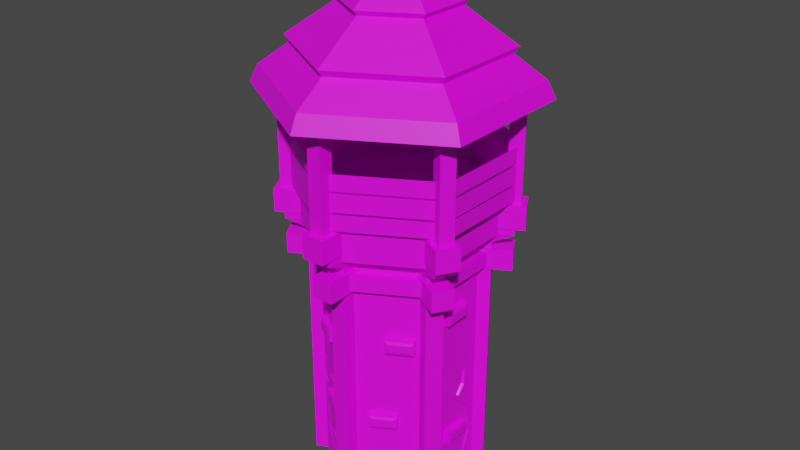 # Source: BasicArrowTower.blend  (saved by Blender 2.81.16; exported with 4.5.12 LTS)
import bpy
from mathutils import Matrix  # noqa: F401  (used for matrix-valued properties, if any)

bpy.ops.wm.read_factory_settings(use_empty=True)
scene = bpy.context.scene
scene.name = 'Scene'

# ---- collections
col_collection = bpy.data.collections.new('Collection'); scene.collection.children.link(col_collection)

# ---- images (referenced by path relative to the original .blend; pixels are not part of the script)
import os
ASSET_DIR = os.environ.get("B2B_ASSET_DIR", "")  # directory of the original .blend (textures are referenced by path, not embedded)
HERE = os.path.dirname(os.path.abspath(__file__))  # packed textures are extracted next to this script under _unpacked/

def load_image(name, relpath, width, height, colorspace="sRGB"):
    """Load a texture the original file referenced (path relative to the .blend, or extracted next to this script)."""
    p = next((c for c in (os.path.join(HERE, relpath), os.path.join(ASSET_DIR, relpath)) if relpath and os.path.exists(c)), "")
    if p:
        img = bpy.data.images.load(p, check_existing=True)
        img.name = name
    else:  # same state as the original file: an image datablock whose file is absent (Cycles renders it pink)
        img = bpy.data.images.new(name, width, height)
        img.source = "FILE"
        img.filepath = "//" + (relpath or name)
    img.colorspace_settings.name = colorspace
    return img
img_colorpalette_png = load_image('ColorPalette.png', 'ColorPalette.png', 1024, 1024, 'sRGB')

# ---- materials (node trees are filled in below, after node groups)
mat_material_001 = bpy.data.materials.new('Material.001')
mat_material_001.use_transparent_shadow = False

# ---- material node trees
mat_material_001.use_nodes = True; mat_material_001.node_tree.nodes.clear()
_N = mat_material_001.node_tree.nodes; _L = mat_material_001.node_tree.links
n0 = _N.new('ShaderNodeOutputMaterial'); n0.name = 'Material Output'; n0.location = (300, 300)
n1 = _N.new('ShaderNodeBsdfPrincipled'); n1.name = 'Principled BSDF'; n1.location = (10, 300)
n1.distribution = 'GGX'
n1.subsurface_method = 'BURLEY'
n1.inputs[3].default_value = 1.45
n1.inputs[27].default_value = (0.0, 0.0, 0.0, 1.0)
n1.inputs[28].default_value = 1.0
n2 = _N.new('ShaderNodeTexImage'); n2.name = 'Image Texture'; n2.location = (-365, 243)
n2.image = img_colorpalette_png
_L.new(n1.outputs[0], n0.inputs[0])
_L.new(n2.outputs[0], n1.inputs[0])
n0.is_active_output = True

# ---- world
world_world = bpy.data.worlds.new('World'); scene.world = world_world
world_world.use_nodes = True; world_world.node_tree.nodes.clear()
_N = world_world.node_tree.nodes; _L = world_world.node_tree.links
n0 = _N.new('ShaderNodeOutputWorld'); n0.name = 'World Output'; n0.location = (300, 300)
n1 = _N.new('ShaderNodeBackground'); n1.name = 'Background'; n1.location = (10, 300)
n1.inputs[0].default_value = (0.05088, 0.05088, 0.05088, 1.0)
_L.new(n1.outputs[0], n0.inputs[0])
n0.is_active_output = True
world_world.color = (0.05088, 0.05088, 0.05088)
world_world.use_sun_shadow = False
world_world.sun_shadow_jitter_overblur = 0.0

# ---- meshes
me_cube_002 = bpy.data.meshes.new('Cube.002')
me_cube_002.from_pydata([(-0.5525, 4.87, 0.0), (0.5525, 4.87, 0.0), (0.5525, 4.87, 1.046), (-0.5525, 4.87, 1.046), (3.941, 2.913, 0.0), (4.493, 1.956, 0.0), (4.493, 1.956, 1.046), (3.941, 2.913, 1.046), (4.493, -1.956, 0.0), (3.941, -2.913, 0.0), (3.941, -2.913, 1.046), (4.493, -1.956, 1.046), (0.5525, -4.87, 0.0), (-0.5525, -4.87, 0.0), (-0.5525, -4.87, 1.046), (0.5525, -4.87, 1.046), (-3.941, -2.913, 0.0), (-4.493, -1.956, 0.0), (-4.493, -1.956, 1.046), (-3.941, -2.913, 1.046), (-4.493, 1.956, 0.0), (-3.941, 2.913, 0.0), (-3.941, 2.913, 1.046), (-4.493, 1.956, 1.046), (5.278, -2.409, 1.046), (4.726, -3.366, 1.046), (4.726, -3.366, 0.0), (5.278, -2.409, 0.0), (0.5525, -5.626, 1.046), (-0.5525, -5.626, 1.046), (-0.5525, -5.626, 0.0), (0.5525, -5.626, 0.0), (4.627, 3.31, 1.046), (5.18, 2.353, 1.046), (5.18, 2.353, 0.0), (4.627, 3.31, 0.0), (0.5525, 5.579, 0.0), (-0.5525, 5.579, 0.0), (-0.5525, 5.579, 1.046), (0.5525, 5.579, 1.046), (-5.223, 2.378, 1.046), (-4.671, 3.335, 1.046), (-4.671, 3.335, 0.0), (-5.223, 2.378, 0.0), (-4.62, -3.306, 1.046), (-5.173, -2.349, 1.046), (-5.173, -2.349, 0.0), (-4.62, -3.306, 0.0), (-0.6866, 6.015, 1.085), (0.6802, 6.015, 1.085), (4.871, 3.595, 1.085), (5.555, 2.412, 1.085), (5.555, -2.428, 1.085), (4.871, -3.612, 1.085), (0.6802, -6.031, 1.085), (-0.6866, -6.031, 1.085), (-4.878, -3.612, 1.085), (-5.561, -2.428, 1.085), (-5.561, 2.412, 1.085), (-4.878, 3.595, 1.085), (6.526, -2.988, 1.085), (5.842, -4.172, 1.085), (0.6802, -6.966, 1.085), (-0.6866, -6.966, 1.085), (5.72, 4.085, 1.085), (6.404, 2.902, 1.085), (-0.6866, 6.893, 1.085), (0.6802, 6.893, 1.085), (-6.464, 2.933, 1.085), (-5.78, 4.116, 1.085), (-5.718, -4.097, 1.085), (-6.402, -2.913, 1.085), (-0.6866, 6.015, 1.223), (0.6802, 6.015, 1.223), (4.871, 3.595, 1.223), (5.555, 2.412, 1.223), (5.555, -2.428, 1.223), (4.871, -3.612, 1.223), (0.6802, -6.031, 1.223), (-0.6866, -6.031, 1.223), (-4.878, -3.612, 1.223), (-5.561, -2.428, 1.223), (-5.561, 2.412, 1.223), (-4.878, 3.595, 1.223), (6.526, -2.988, 1.201), (5.842, -4.172, 1.201), (0.6802, -6.966, 1.201), (-0.6866, -6.966, 1.201), (5.72, 4.085, 1.201), (6.404, 2.902, 1.201), (-0.6866, 6.893, 1.201), (0.6802, 6.893, 1.201), (-6.464, 2.933, 1.201), (-5.78, 4.116, 1.201), (-5.718, -4.097, 1.201), (-6.402, -2.913, 1.201), (-0.6909, 6.965, 0.9357), (-0.6909, 6.965, 1.022), (0.6909, 6.965, 0.9357), (0.6909, 6.965, 1.022), (-0.6909, -6.965, 0.9357), (-0.6909, -6.965, 1.022), (0.6908, -6.965, 0.9357), (0.6908, -6.965, 1.022), (5.686, 4.081, 0.9357), (5.686, 4.081, 1.022), (6.377, 2.884, 0.9357), (6.377, 2.884, 1.022), (-6.377, -2.884, 0.9357), (-6.377, -2.884, 1.022), (-5.686, -4.081, 0.9357), (-5.686, -4.081, 1.022), (6.377, -2.884, 0.9357), (6.377, -2.884, 1.022), (5.686, -4.081, 0.9357), (5.686, -4.081, 1.022), (-5.686, 4.081, 0.9357), (-5.686, 4.081, 1.022), (-6.377, 2.884, 0.9357), (-6.377, 2.884, 1.022), (-0.7576, 7.605, 1.112), (-0.7576, 7.605, 1.207), (0.7528, 7.605, 1.112), (0.7528, 7.605, 1.207), (-0.7576, -7.623, 1.112), (-0.7576, -7.623, 1.207), (0.7528, -7.623, 1.112), (0.7528, -7.623, 1.207), (6.214, 4.452, 1.112), (6.214, 4.452, 1.207), (6.969, 3.144, 1.112), (6.969, 3.144, 1.207), (-6.974, -3.162, 1.112), (-6.974, -3.162, 1.207), (-6.218, -4.47, 1.112), (-6.218, -4.47, 1.207), (6.969, -3.162, 1.112), (6.969, -3.162, 1.207), (6.214, -4.47, 1.112), (6.214, -4.47, 1.207), (-6.218, 4.452, 1.112), (-6.218, 4.452, 1.207), (-6.974, 3.144, 1.112), (-6.974, 3.144, 1.207), (-0.4677, -7.243, 1.183), (-0.4677, -7.243, 1.594), (-0.4677, -6.313, 1.183), (-0.4677, -6.313, 1.594), (0.4629, -7.243, 1.183), (0.4629, -7.243, 1.594), (0.4629, -6.313, 1.183), (0.4629, -6.313, 1.594), (-0.4677, 6.385, 1.183), (-0.4677, 6.385, 1.594), (-0.4677, 7.315, 1.183), (-0.4677, 7.315, 1.594), (0.4629, 6.385, 1.183), (0.4629, 6.385, 1.594), (0.4629, 7.315, 1.183), (0.4629, 7.315, 1.594), (-6.539, -3.201, 1.183), (-6.539, -3.201, 1.594), (-5.733, -2.736, 1.183), (-5.733, -2.736, 1.594), (-6.074, -4.007, 1.183), (-6.074, -4.007, 1.594), (-5.268, -3.541, 1.183), (-5.268, -3.541, 1.594), (5.263, 3.613, 1.183), (5.263, 3.613, 1.594), (6.069, 4.078, 1.183), (6.069, 4.078, 1.594), (5.728, 2.807, 1.183), (5.728, 2.807, 1.594), (6.534, 3.273, 1.183), (6.534, 3.273, 1.594), (-6.074, 4.078, 1.183), (-6.074, 4.078, 1.594), (-5.268, 3.613, 1.183), (-5.268, 3.613, 1.594), (-6.539, 3.273, 1.183), (-6.539, 3.273, 1.594), (-5.733, 2.807, 1.183), (-5.733, 2.807, 1.594), (5.728, -2.736, 1.183), (5.728, -2.736, 1.594), (6.534, -3.201, 1.183), (6.534, -3.201, 1.594), (5.263, -3.541, 1.183), (5.263, -3.541, 1.594), (6.069, -4.007, 1.183), (6.069, -4.007, 1.594), (5.928, -2.9, 1.21), (5.928, -2.9, 1.265), (6.137, -3.336, 1.219), (6.137, -3.336, 1.285), (-0.07749, -6.371, 1.21), (-0.07749, -6.371, 1.265), (0.1954, -6.771, 1.219), (0.1954, -6.771, 1.285), (5.928, -2.9, 1.269), (5.928, -2.9, 1.331), (6.137, -3.336, 1.291), (6.137, -3.336, 1.365), (-0.07749, -6.371, 1.269), (-0.07749, -6.371, 1.331), (0.1954, -6.771, 1.291), (0.1954, -6.771, 1.365), (5.928, -2.9, 1.333), (5.928, -2.9, 1.395), (6.137, -3.336, 1.372), (6.137, -3.336, 1.437), (-0.07749, -6.371, 1.333), (-0.07749, -6.371, 1.395), (0.1954, -6.771, 1.372), (0.1954, -6.771, 1.437), (-0.07062, 7.203, 1.219), (-0.07062, 7.203, 1.285), (0.2023, 6.804, 1.205), (0.2023, 6.804, 1.267), (-6.012, 3.769, 1.219), (-6.012, 3.769, 1.285), (-5.803, 3.333, 1.205), (-5.803, 3.333, 1.267), (-0.07062, 7.203, 1.291), (-0.07062, 7.203, 1.365), (0.2023, 6.804, 1.269), (0.2023, 6.804, 1.331), (-6.012, 3.769, 1.291), (-6.012, 3.769, 1.365), (-5.803, 3.333, 1.269), (-5.803, 3.333, 1.331), (-0.07062, 7.203, 1.372), (-0.07062, 7.203, 1.437), (0.2023, 6.804, 1.333), (0.2023, 6.804, 1.395), (-6.012, 3.769, 1.372), (-6.012, 3.769, 1.437), (-5.803, 3.333, 1.333), (-5.803, 3.333, 1.395), (0.2962, -6.421, 1.205), (0.2962, -6.421, 1.267), (0.02302, -6.821, 1.219), (0.02302, -6.821, 1.285), (-5.712, -2.956, 1.205), (-5.712, -2.956, 1.267), (-5.922, -3.392, 1.219), (-5.922, -3.392, 1.285), (0.2962, -6.421, 1.269), (0.2962, -6.421, 1.331), (0.02302, -6.821, 1.291), (0.02302, -6.821, 1.365), (-5.712, -2.956, 1.269), (-5.712, -2.956, 1.331), (-5.922, -3.392, 1.291), (-5.922, -3.392, 1.365), (0.2962, -6.421, 1.333), (0.2962, -6.421, 1.395), (0.02302, -6.821, 1.372), (0.02302, -6.821, 1.437), (-5.712, -2.956, 1.333), (-5.712, -2.956, 1.395), (-5.922, -3.392, 1.372), (-5.922, -3.392, 1.437), (6.047, 3.825, 1.219), (6.047, 3.825, 1.285), (5.837, 3.389, 1.205), (5.837, 3.389, 1.267), (0.1018, 7.253, 1.219), (0.1018, 7.253, 1.285), (-0.1714, 6.854, 1.205), (-0.1714, 6.854, 1.267), (6.047, 3.825, 1.291), (6.047, 3.825, 1.365), (5.837, 3.389, 1.269), (5.837, 3.389, 1.331), (0.1018, 7.253, 1.291), (0.1018, 7.253, 1.365), (-0.1714, 6.854, 1.269), (-0.1714, 6.854, 1.331), (6.047, 3.825, 1.372), (6.047, 3.825, 1.437), (5.837, 3.389, 1.333), (5.837, 3.389, 1.395), (0.1018, 7.253, 1.372), (0.1018, 7.253, 1.437), (-0.1714, 6.854, 1.333), (-0.1714, 6.854, 1.395), (-5.569, -3.305, 1.205), (-5.569, -3.305, 1.267), (-6.052, -3.268, 1.219), (-6.052, -3.268, 1.285), (-5.573, 3.631, 1.205), (-5.573, 3.631, 1.267), (-6.055, 3.594, 1.219), (-6.055, 3.594, 1.285), (-5.569, -3.305, 1.269), (-5.569, -3.305, 1.331), (-6.052, -3.268, 1.291), (-6.052, -3.268, 1.365), (-5.573, 3.631, 1.269), (-5.573, 3.631, 1.331), (-6.055, 3.594, 1.291), (-6.055, 3.594, 1.365), (-5.569, -3.305, 1.333), (-5.569, -3.305, 1.395), (-6.052, -3.268, 1.372), (-6.052, -3.268, 1.437), (-5.573, 3.631, 1.333), (-5.573, 3.631, 1.395), (-6.055, 3.594, 1.372), (-6.055, 3.594, 1.437), (6.18, -3.162, 1.219), (6.18, -3.162, 1.285), (5.697, -3.199, 1.205), (5.697, -3.199, 1.267), (6.176, 3.701, 1.219), (6.176, 3.701, 1.285), (5.694, 3.738, 1.205), (5.694, 3.738, 1.267), (6.18, -3.162, 1.291), (6.18, -3.162, 1.365), (5.697, -3.199, 1.269), (5.697, -3.199, 1.331), (6.176, 3.701, 1.291), (6.176, 3.701, 1.365), (5.694, 3.738, 1.269), (5.694, 3.738, 1.331), (6.18, -3.162, 1.372), (6.18, -3.162, 1.437), (5.697, -3.199, 1.333), (5.697, -3.199, 1.395), (6.176, 3.701, 1.372), (6.176, 3.701, 1.437), (5.694, 3.738, 1.333), (5.694, 3.738, 1.395), (-0.5146, -7.977, 1.666), (-0.5146, -6.953, 1.666), (0.5098, -6.953, 1.666), (0.5098, -7.977, 1.666), (-0.5146, 7.025, 1.666), (-0.5146, 8.049, 1.666), (0.5098, 8.049, 1.666), (0.5098, 7.025, 1.666), (-7.198, -3.527, 1.666), (-6.311, -3.015, 1.666), (-5.799, -3.902, 1.666), (-6.686, -4.414, 1.666), (5.794, 3.974, 1.666), (6.681, 4.486, 1.666), (7.193, 3.599, 1.666), (6.306, 3.087, 1.666), (-6.686, 4.486, 1.666), (-5.799, 3.974, 1.666), (-6.311, 3.087, 1.666), (-7.198, 3.599, 1.666), (6.306, -3.015, 1.666), (7.193, -3.527, 1.666), (6.681, -4.414, 1.666), (5.794, -3.902, 1.666), (-0.002429, 6.399, 1.774), (5.547, 3.195, 1.774), (5.547, -3.213, 1.774), (-0.002431, -6.417, 1.774), (-5.552, -3.213, 1.774), (-5.552, 3.195, 1.774), (-0.002429, 8.254, 1.614), (7.154, 4.123, 1.614), (7.154, -4.14, 1.614), (-0.00243, -8.272, 1.614), (-7.158, -4.14, 1.614), (-7.158, 4.123, 1.614), (-0.002429, 8.892, 1.614), (7.706, 4.441, 1.614), (7.706, -4.459, 1.614), (-0.00243, -8.91, 1.614), (-7.711, -4.459, 1.614), (-7.711, 4.441, 1.614), (-0.002429, 4.136, 1.675), (3.587, 2.063, 1.675), (3.587, -2.081, 1.675), (-0.002429, -4.153, 1.675), (-3.592, -2.081, 1.675), (-3.592, 2.063, 1.675), (-0.00243, -8.378, 1.684), (7.245, -4.193, 1.684), (-0.002429, 8.36, 1.684), (-7.25, 4.175, 1.684), (-7.25, -4.193, 1.684), (7.245, 4.175, 1.684), (-0.002429, -0.008927, 2.146), (2.421e-07, 5.798, 0.9469), (2.421e-07, 5.798, 1.009), (5.022, 2.899, 0.9469), (5.022, 2.899, 1.009), (5.022, -2.899, 0.9469), (5.022, -2.899, 1.009), (-2.347e-07, -5.798, 0.9469), (-2.347e-07, -5.798, 1.009), (-5.022, -2.899, 0.9469), (-5.022, -2.899, 1.009), (-5.022, 2.899, 0.9469), (-5.022, 2.899, 1.009), (-4.319, -0.3396, 0.7675), (-4.319, -0.3396, 0.827), (-4.319, 1.546, 0.7675), (-4.319, 1.546, 0.827), (-4.804, -0.2873, 0.7692), (-4.867, -0.09552, 0.7808), (-4.804, -0.2873, 0.8254), (-4.867, -0.09552, 0.8137), (-4.867, 1.302, 0.7808), (-4.804, 1.494, 0.7692), (-4.804, 1.494, 0.8254), (-4.867, 1.302, 0.8137), (-4.319, -1.421, 0.2285), (-4.319, -1.421, 0.288), (-4.319, 0.4648, 0.2285), (-4.319, 0.4648, 0.288), (-4.804, -1.368, 0.2302), (-4.867, -1.177, 0.2418), (-4.804, -1.368, 0.2864), (-4.867, -1.177, 0.2747), (-4.867, 0.2207, 0.2418), (-4.804, 0.4125, 0.2302), (-4.804, 0.4125, 0.2864), (-4.867, 0.2207, 0.2747), (-1.768, -3.991, 0.6217), (-1.768, -3.991, 0.6812), (-3.389, -3.028, 0.6217), (-3.389, -3.028, 0.6812), (-2.06, -4.381, 0.6234), (-2.258, -4.338, 0.635), (-2.06, -4.381, 0.6796), (-2.258, -4.338, 0.6679), (-3.459, -3.624, 0.635), (-3.591, -3.472, 0.6234), (-3.591, -3.472, 0.6796), (-3.459, -3.624, 0.6679), (-0.8381, -4.543, 0.3171), (-0.8381, -4.543, 0.3766), (-2.459, -3.58, 0.3171), (-2.459, -3.58, 0.3766), (-1.131, -4.933, 0.3188), (-1.328, -4.89, 0.3304), (-1.131, -4.933, 0.375), (-1.328, -4.89, 0.3633), (-2.529, -4.176, 0.3304), (-2.662, -4.024, 0.3188), (-2.662, -4.024, 0.375), (-2.529, -4.176, 0.3633), (3.695, -2.942, 0.6818), (3.695, -2.942, 0.7413), (2.056, -3.874, 0.6818), (2.056, -3.874, 0.7413), (3.889, -3.39, 0.6835), (3.754, -3.539, 0.6951), (3.889, -3.39, 0.7397), (3.754, -3.539, 0.728), (2.539, -4.23, 0.6951), (2.341, -4.27, 0.6835), (2.341, -4.27, 0.7397), (2.539, -4.23, 0.728), (2.772, -3.424, 0.3343), (2.772, -3.424, 0.3938), (1.153, -4.39, 0.3343), (1.153, -4.39, 0.3938), (2.976, -3.867, 0.3359), (2.844, -4.02, 0.3476), (2.976, -3.867, 0.3921), (2.844, -4.02, 0.3805), (1.644, -4.736, 0.3476), (1.447, -4.78, 0.3359), (1.447, -4.78, 0.3921), (1.644, -4.736, 0.3805), (4.405, 0.5422, 0.7736), (4.405, 0.5422, 0.8331), (4.41, -1.343, 0.7736), (4.41, -1.343, 0.8331), (4.89, 0.491, 0.7752), (4.954, 0.2994, 0.7869), (4.89, 0.491, 0.8314), (4.954, 0.2994, 0.8198), (4.958, -1.098, 0.7869), (4.895, -1.29, 0.7752), (4.895, -1.29, 0.8314), (4.958, -1.098, 0.8198), (4.382, 0.7614, 0.2159), (4.382, 0.7614, 0.2754), (4.387, -1.124, 0.2159), (4.387, -1.124, 0.2754), (4.868, 0.7103, 0.2175), (4.932, 0.5187, 0.2292), (4.868, 0.7103, 0.2737), (4.932, 0.5187, 0.2621), (4.935, -0.8786, 0.2292), (4.872, -1.071, 0.2175), (4.872, -1.071, 0.2737), (4.935, -0.8786, 0.2621), (1.051, 4.317, 0.7628), (1.051, 4.317, 0.8222), (2.678, 3.363, 0.7628), (2.678, 3.363, 0.8222), (1.342, 4.709, 0.7644), (1.539, 4.667, 0.776), (1.342, 4.709, 0.8206), (1.539, 4.667, 0.809), (2.745, 3.96, 0.776), (2.878, 3.808, 0.7644), (2.878, 3.808, 0.8206), (2.745, 3.96, 0.809), (1.562, 4.082, 0.3881), (1.562, 4.082, 0.4476), (3.209, 3.164, 0.3881), (3.209, 3.164, 0.4476), (1.844, 4.48, 0.3898), (2.042, 4.442, 0.4014), (1.844, 4.48, 0.446), (2.042, 4.442, 0.4343), (3.263, 3.762, 0.4014), (3.399, 3.613, 0.3898), (3.399, 3.613, 0.446), (3.263, 3.762, 0.4343), (-3.001, 3.342, 0.695), (-3.001, 3.342, 0.7545), (-1.37, 4.288, 0.695), (-1.37, 4.288, 0.7545), (-3.199, 3.788, 0.6967), (-3.065, 3.939, 0.7083), (-3.199, 3.788, 0.7528), (-3.065, 3.939, 0.7412), (-1.857, 4.64, 0.7083), (-1.659, 4.682, 0.6967), (-1.659, 4.682, 0.7528), (-1.857, 4.64, 0.7412), (-2.868, 3.384, 0.2955), (-2.868, 3.384, 0.355), (-1.237, 4.331, 0.2955), (-1.237, 4.331, 0.355), (-3.066, 3.83, 0.2971), (-2.932, 3.981, 0.3088), (-3.066, 3.83, 0.3533), (-2.932, 3.981, 0.3417), (-1.724, 4.683, 0.3088), (-1.526, 4.724, 0.2971), (-1.526, 4.724, 0.3533), (-1.724, 4.683, 0.3417), (4.493, -0.2135, 0.0), (4.493, -0.8194, 0.0), (4.493, 0.4742, 0.08864), (4.493, 1.319, 0.1914), (4.493, 0.9522, 0.3161), (4.493, -0.3947, 0.4023), (4.493, -1.431, 0.5249), (4.493, 0.08524, 0.4099), (4.493, 1.237, 0.3324), (4.493, 1.652, 0.1917), (4.493, 0.8357, 0.06254), (4.601, -0.5164, 0.0), (4.601, 0.6549, 0.07559), (4.601, 1.485, 0.1915), (4.601, 1.095, 0.3242), (4.601, -0.1547, 0.4061), (4.601, -1.431, 0.5249), (4.493, 0.2402, 0.0726), (4.493, -0.6675, 0.1388), (4.493, -1.401, 0.1956), (4.493, -0.9028, 0.121), (4.493, 0.2074, 0.4017), (4.493, 0.5785, 0.4493), (4.493, 0.7751, 0.5053), (4.493, 0.8072, 0.4424), (4.653, 0.1463, 0.4058), (4.653, 0.6929, 0.4459), (4.653, 0.7751, 0.5053), (4.61, 0.3572, 0.08062), (4.61, -0.7851, 0.1299), (4.61, -1.401, 0.1956), (2.68, 3.537, 0.6362), (2.157, 3.821, 0.6436), (3.042, 3.362, 0.541), (3.504, 3.136, 0.4299), (2.865, 3.515, 0.312), (1.48, 4.29, 0.2437), (0.269, 4.98, 0.1359), (1.874, 4.078, 0.2305), (3.068, 3.408, 0.2926), (3.791, 2.98, 0.4256), (3.422, 3.149, 0.5622), (2.47, 3.773, 0.64), (3.283, 3.349, 0.5517), (3.699, 3.152, 0.4279), (3.018, 3.556, 0.3024), (1.729, 4.278, 0.2372), (0.3204, 5.074, 0.136), (2.882, 3.445, 0.5595), (1.928, 3.981, 0.5055), (1.149, 4.419, 0.4587), (1.772, 4.062, 0.5259), (2.001, 4.007, 0.237), (2.197, 3.912, 0.1858), (2.412, 3.793, 0.0004448), (2.412, 3.793, 0.1899), (1.888, 4.206, 0.2469), (2.381, 3.992, 0.188), (2.197, 3.912, -0.00359), (3.019, 3.506, 0.5503), (1.906, 4.124, 0.5158), (1.205, 4.522, 0.4588), (2.381, 3.992, -0.001438), (-4.493, 0.3602, 0.0), (-4.493, 0.728, 0.0), (-4.493, 0.1886, 0.06137), (-4.493, 0.7646, 0.136), (-4.493, 1.337, 0.2976), (-4.493, -0.01426, 0.4004), (-4.493, -0.5829, 0.4954), (-4.493, -0.2377, 0.3846), (-4.493, 1.037, 0.2927), (-4.493, 0.5701, 0.1344), (-4.493, -0.06288, 0.06653), (-4.493, -0.6085, 0.09903), (-4.493, -0.5923, 0.1792), (-4.493, -0.8765, 0.09977), (-4.493, -0.2261, 0.05007), (-4.571, 0.5441, 0.0), (-4.571, -0.03345, 0.05932), (-4.571, 0.6673, 0.1352), (-4.571, 1.187, 0.2952), (-4.571, -0.126, 0.3925), (-4.571, -0.5829, 0.4954), (-4.571, -0.7425, 0.0994), (-4.571, -0.5923, 0.1792), (-3.941, -2.913, 0.4089), (-1.436, -4.36, 0.0), (-1.995, -4.037, 0.0), (-2.346, -3.834, 0.06497), (-2.957, -3.481, 0.1462), (-2.258, -3.885, 0.159), (-1.537, -4.301, 0.1375), (-2.168, -3.937, 0.1704), (-2.992, -3.461, 0.155), (-3.129, -3.382, 0.2412), (-3.21, -3.335, 0.3554), (-2.65, -3.659, 0.4202), (-1.259, -4.462, 0.4265), (-2.71, -3.624, 0.4346), (-3.347, -3.256, 0.3628), (-3.722, -2.995, 0.4105), (-3.595, -3.113, 0.4866), (-3.457, -3.193, 0.3516), (-3.451, -3.196, 0.2414), (-3.216, -3.332, 0.1516), (-3.779, -3.007, 0.1393), (-3.225, -3.327, 0.1384), (-2.583, -3.697, 0.04908), (-1.78, -4.243, -0.0006421), (-2.53, -3.81, 0.05638), (-3.162, -3.445, 0.1472), (-2.278, -3.956, 0.1641), (-1.602, -4.346, 0.1368), (-3.355, -3.334, 0.2407), (-3.403, -3.306, 0.3559), (-2.778, -3.657, 0.4266), (-1.324, -4.506, 0.4258), (-3.916, -2.981, 0.4089), (-3.685, -3.269, 0.4866), (-0.002429, 6.724, 1.801), (5.829, 3.358, 1.801), (5.829, -3.376, 1.801), (-0.002431, -6.742, 1.801), (-5.834, -3.376, 1.801), (-5.834, 3.358, 1.801), (-0.002429, 3.569, 1.939), (-0.002429, 3.873, 1.96), (3.359, 1.932, 1.96), (3.097, 1.78, 1.939), (3.359, -1.95, 1.96), (3.097, -1.798, 1.939), (-0.00243, -3.891, 1.96), (-0.00243, -3.587, 1.939), (-3.364, -1.95, 1.96), (-3.101, -1.798, 1.939), (-3.364, 1.932, 1.96), (-3.101, 1.78, 1.939)], [], [(21, 22, 3, 0), (9, 10, 15, 12), (13, 14, 19, 633, 649, 648, 647, 646, 645, 644, 643, 642, 641, 640, 639, 638, 637, 636, 634), (17, 18, 23, 20, 611, 612, 613, 614, 615, 616, 617, 618, 619, 620, 621, 622, 623, 624, 610), (5, 6, 11, 8, 548, 564, 567, 566, 565, 549, 550, 551, 552, 553, 554, 569, 570, 571, 568, 555, 556, 557, 547), (32, 7, 50, 64), (1, 2, 7, 4), (29, 28, 62, 63), (5, 4, 35, 34), (14, 29, 63, 55), (12, 15, 28, 31), (16, 633, 19, 44, 47), (21, 20, 43, 42), (0, 1, 4, 5, 547, 548, 8, 9, 12, 13, 634, 635, 16, 17, 610, 611, 20, 21), (25, 26, 27, 24), (8, 11, 24, 27), (10, 9, 26, 25), (9, 8, 27, 26), (29, 30, 31, 28), (14, 13, 30, 29), (13, 12, 31, 30), (25, 24, 60, 61), (33, 34, 35, 32), (6, 33, 65, 51), (4, 7, 32, 35), (6, 5, 34, 33), (37, 38, 39, 36), (1, 0, 37, 36), (2, 1, 36, 39), (0, 3, 38, 37), (41, 42, 43, 40), (44, 19, 56, 70), (20, 23, 40, 43), (22, 21, 42, 41), (45, 46, 47, 44), (18, 17, 46, 45), (17, 16, 47, 46), (38, 3, 48, 66), (64, 50, 74, 88), (71, 70, 94, 95), (61, 60, 84, 85), (51, 65, 89, 75), (68, 58, 82, 92), (54, 53, 77, 78), (65, 64, 88, 89), (22, 41, 69, 59), (33, 32, 64, 65), (7, 2, 49, 50), (40, 23, 58, 68), (41, 40, 68, 69), (3, 22, 59, 48), (18, 45, 71, 57), (45, 44, 70, 71), (11, 6, 51, 52), (39, 38, 66, 67), (10, 25, 61, 53), (23, 18, 57, 58), (28, 15, 54, 62), (24, 11, 52, 60), (19, 14, 55, 56), (2, 39, 67, 49), (15, 10, 53, 54), (75, 74, 73, 72, 83, 82, 81, 80, 79, 78, 77, 76), (72, 73, 91, 90), (76, 77, 85, 84), (78, 79, 87, 86), (74, 75, 89, 88), (82, 83, 93, 92), (80, 81, 95, 94), (53, 61, 85, 77), (70, 56, 80, 94), (50, 49, 73, 74), (67, 66, 90, 91), (60, 52, 76, 84), (57, 71, 95, 81), (48, 59, 83, 72), (49, 67, 91, 73), (63, 62, 86, 87), (52, 51, 75, 76), (66, 48, 72, 90), (62, 54, 78, 86), (58, 57, 81, 82), (69, 68, 92, 93), (55, 63, 87, 79), (56, 55, 79, 80), (59, 69, 93, 83), (96, 97, 99, 98), (98, 99, 103, 102), (102, 103, 101, 100), (100, 101, 97, 96), (98, 102, 100, 96), (103, 99, 97, 101), (104, 105, 107, 106), (106, 107, 111, 110), (110, 111, 109, 108), (108, 109, 105, 104), (106, 110, 108, 104), (111, 107, 105, 109), (112, 113, 115, 114), (114, 115, 119, 118), (118, 119, 117, 116), (116, 117, 113, 112), (114, 118, 116, 112), (119, 115, 113, 117), (120, 121, 123, 122), (122, 123, 127, 126), (126, 127, 125, 124), (124, 125, 121, 120), (122, 126, 124, 120), (127, 123, 121, 125), (128, 129, 131, 130), (130, 131, 135, 134), (134, 135, 133, 132), (132, 133, 129, 128), (130, 134, 132, 128), (135, 131, 129, 133), (136, 137, 139, 138), (138, 139, 143, 142), (142, 143, 141, 140), (140, 141, 137, 136), (138, 142, 140, 136), (143, 139, 137, 141), (144, 145, 147, 146), (146, 147, 151, 150), (150, 151, 149, 148), (148, 149, 145, 144), (146, 150, 148, 144), (165, 167, 346, 347), (152, 153, 155, 154), (154, 155, 159, 158), (158, 159, 157, 156), (156, 157, 153, 152), (154, 158, 156, 152), (159, 155, 341, 342), (160, 161, 163, 162), (162, 163, 167, 166), (166, 167, 165, 164), (164, 165, 161, 160), (162, 166, 164, 160), (147, 145, 336, 337), (168, 169, 171, 170), (170, 171, 175, 174), (174, 175, 173, 172), (172, 173, 169, 168), (170, 174, 172, 168), (189, 191, 358, 359), (176, 177, 179, 178), (178, 179, 183, 182), (182, 183, 181, 180), (180, 181, 177, 176), (178, 182, 180, 176), (183, 179, 353, 354), (184, 185, 187, 186), (186, 187, 191, 190), (190, 191, 189, 188), (188, 189, 185, 184), (186, 190, 188, 184), (171, 169, 348, 349), (192, 193, 195, 194), (194, 195, 199, 198), (198, 199, 197, 196), (196, 197, 193, 192), (194, 198, 196, 192), (199, 195, 193, 197), (200, 201, 203, 202), (202, 203, 207, 206), (206, 207, 205, 204), (204, 205, 201, 200), (202, 206, 204, 200), (207, 203, 201, 205), (208, 209, 211, 210), (210, 211, 215, 214), (214, 215, 213, 212), (212, 213, 209, 208), (210, 214, 212, 208), (215, 211, 209, 213), (216, 217, 219, 218), (218, 219, 223, 222), (222, 223, 221, 220), (220, 221, 217, 216), (218, 222, 220, 216), (223, 219, 217, 221), (224, 225, 227, 226), (226, 227, 231, 230), (230, 231, 229, 228), (228, 229, 225, 224), (226, 230, 228, 224), (231, 227, 225, 229), (232, 233, 235, 234), (234, 235, 239, 238), (238, 239, 237, 236), (236, 237, 233, 232), (234, 238, 236, 232), (239, 235, 233, 237), (240, 241, 243, 242), (242, 243, 247, 246), (246, 247, 245, 244), (244, 245, 241, 240), (242, 246, 244, 240), (247, 243, 241, 245), (248, 249, 251, 250), (250, 251, 255, 254), (254, 255, 253, 252), (252, 253, 249, 248), (250, 254, 252, 248), (255, 251, 249, 253), (256, 257, 259, 258), (258, 259, 263, 262), (262, 263, 261, 260), (260, 261, 257, 256), (258, 262, 260, 256), (263, 259, 257, 261), (264, 265, 267, 266), (266, 267, 271, 270), (270, 271, 269, 268), (268, 269, 265, 264), (266, 270, 268, 264), (271, 267, 265, 269), (272, 273, 275, 274), (274, 275, 279, 278), (278, 279, 277, 276), (276, 277, 273, 272), (274, 278, 276, 272), (279, 275, 273, 277), (280, 281, 283, 282), (282, 283, 287, 286), (286, 287, 285, 284), (284, 285, 281, 280), (282, 286, 284, 280), (287, 283, 281, 285), (288, 289, 291, 290), (290, 291, 295, 294), (294, 295, 293, 292), (292, 293, 289, 288), (290, 294, 292, 288), (295, 291, 289, 293), (296, 297, 299, 298), (298, 299, 303, 302), (302, 303, 301, 300), (300, 301, 297, 296), (298, 302, 300, 296), (303, 299, 297, 301), (304, 305, 307, 306), (306, 307, 311, 310), (310, 311, 309, 308), (308, 309, 305, 304), (306, 310, 308, 304), (311, 307, 305, 309), (312, 313, 315, 314), (314, 315, 319, 318), (318, 319, 317, 316), (316, 317, 313, 312), (314, 318, 316, 312), (319, 315, 313, 317), (320, 321, 323, 322), (322, 323, 327, 326), (326, 327, 325, 324), (324, 325, 321, 320), (322, 326, 324, 320), (327, 323, 321, 325), (328, 329, 331, 330), (330, 331, 335, 334), (334, 335, 333, 332), (332, 333, 329, 328), (330, 334, 332, 328), (335, 331, 329, 333), (338, 337, 336, 339), (342, 341, 340, 343), (346, 345, 344, 347), (350, 349, 348, 351), (354, 353, 352, 355), (358, 357, 356, 359), (169, 173, 351, 348), (187, 185, 356, 357), (145, 149, 339, 336), (163, 161, 344, 345), (175, 171, 349, 350), (181, 183, 354, 355), (185, 189, 359, 356), (151, 147, 337, 338), (157, 159, 342, 343), (161, 165, 347, 344), (179, 177, 352, 353), (191, 187, 357, 358), (155, 153, 340, 341), (167, 163, 345, 346), (173, 175, 350, 351), (177, 181, 355, 352), (149, 151, 338, 339), (153, 157, 343, 340), (364, 363, 670, 671), (385, 384, 375, 374), (367, 368, 380, 379), (387, 386, 372, 377), (384, 388, 376, 375), (389, 385, 374, 373), (386, 389, 373, 372), (388, 387, 377, 376), (367, 366, 372, 373), (368, 367, 373, 374), (369, 368, 374, 375), (370, 369, 375, 376), (371, 370, 376, 377), (366, 371, 377, 372), (378, 379, 380, 381, 382, 383), (370, 371, 383, 382), (368, 369, 381, 380), (366, 367, 379, 378), (371, 366, 378, 383), (369, 370, 382, 381), (364, 365, 387, 388), (360, 361, 389, 386), (361, 362, 385, 389), (363, 364, 388, 384), (365, 360, 386, 387), (362, 363, 384, 385), (675, 674, 390), (678, 680, 670, 669), (682, 684, 672, 671), (680, 682, 671, 670), (362, 361, 668, 669), (365, 364, 671, 672), (363, 362, 669, 670), (361, 360, 667, 668), (360, 365, 672, 667), (391, 392, 394, 393), (393, 394, 396, 395), (395, 396, 398, 397), (397, 398, 400, 399), (394, 392, 402, 400, 398, 396), (399, 400, 402, 401), (401, 402, 392, 391), (391, 393, 395, 397, 399, 401), (403, 404, 409, 407), (405, 406, 404, 403), (406, 413, 409, 404), (408, 410, 414, 411), (412, 413, 406, 405), (412, 407, 408, 411), (407, 409, 410, 408), (409, 413, 414, 410), (413, 412, 411, 414), (412, 405, 403, 407), (415, 416, 421, 419), (417, 418, 416, 415), (418, 425, 421, 416), (420, 422, 426, 423), (424, 425, 418, 417), (424, 419, 420, 423), (419, 421, 422, 420), (421, 425, 426, 422), (425, 424, 423, 426), (424, 417, 415, 419), (427, 428, 433, 431), (429, 430, 428, 427), (430, 437, 433, 428), (432, 434, 438, 435), (436, 437, 430, 429), (436, 431, 432, 435), (431, 433, 434, 432), (433, 437, 438, 434), (437, 436, 435, 438), (436, 429, 427, 431), (439, 440, 445, 443), (441, 442, 440, 439), (442, 449, 445, 440), (444, 446, 450, 447), (448, 449, 442, 441), (448, 443, 444, 447), (443, 445, 446, 444), (445, 449, 450, 446), (449, 448, 447, 450), (448, 441, 439, 443), (451, 452, 457, 455), (453, 454, 452, 451), (454, 461, 457, 452), (456, 458, 462, 459), (460, 461, 454, 453), (460, 455, 456, 459), (455, 457, 458, 456), (457, 461, 462, 458), (461, 460, 459, 462), (460, 453, 451, 455), (463, 464, 469, 467), (465, 466, 464, 463), (466, 473, 469, 464), (468, 470, 474, 471), (472, 473, 466, 465), (472, 467, 468, 471), (467, 469, 470, 468), (469, 473, 474, 470), (473, 472, 471, 474), (472, 465, 463, 467), (475, 476, 481, 479), (477, 478, 476, 475), (478, 485, 481, 476), (480, 482, 486, 483), (484, 485, 478, 477), (484, 479, 480, 483), (479, 481, 482, 480), (481, 485, 486, 482), (485, 484, 483, 486), (484, 477, 475, 479), (487, 488, 493, 491), (489, 490, 488, 487), (490, 497, 493, 488), (492, 494, 498, 495), (496, 497, 490, 489), (496, 491, 492, 495), (491, 493, 494, 492), (493, 497, 498, 494), (497, 496, 495, 498), (496, 489, 487, 491), (499, 500, 505, 503), (501, 502, 500, 499), (502, 509, 505, 500), (504, 506, 510, 507), (508, 509, 502, 501), (508, 503, 504, 507), (503, 505, 506, 504), (505, 509, 510, 506), (509, 508, 507, 510), (508, 501, 499, 503), (511, 512, 517, 515), (513, 514, 512, 511), (514, 521, 517, 512), (516, 518, 522, 519), (520, 521, 514, 513), (520, 515, 516, 519), (515, 517, 518, 516), (517, 521, 522, 518), (521, 520, 519, 522), (520, 513, 511, 515), (523, 524, 529, 527), (525, 526, 524, 523), (526, 533, 529, 524), (528, 530, 534, 531), (532, 533, 526, 525), (532, 527, 528, 531), (527, 529, 530, 528), (529, 533, 534, 530), (533, 532, 531, 534), (532, 525, 523, 527), (535, 536, 541, 539), (537, 538, 536, 535), (538, 545, 541, 536), (540, 542, 546, 543), (544, 545, 538, 537), (544, 539, 540, 543), (539, 541, 542, 540), (541, 545, 546, 542), (545, 544, 543, 546), (544, 537, 535, 539), (554, 553, 563, 562), (551, 550, 560, 561), (547, 557, 559, 558), (548, 547, 558), (555, 568, 554, 562, 561), (552, 551, 561, 562), (549, 564, 548, 558, 559), (556, 555, 561, 560), (553, 552, 562, 563), (550, 549, 559, 560), (557, 556, 560, 559), (564, 549, 575), (568, 571, 573, 572), (570, 569, 573, 574), (554, 568, 572), (571, 570, 574, 573), (569, 554, 572, 573), (566, 567, 576, 577), (549, 565, 576, 575), (567, 564, 575, 576), (565, 566, 577, 576), (585, 584, 594, 593), (582, 581, 591, 592), (578, 588, 590, 589), (586, 599, 585, 593, 592), (583, 582, 592, 593), (580, 595, 579, 589, 590), (587, 586, 592, 591), (584, 583, 593, 594), (581, 580, 590, 591), (588, 587, 591, 590), (599, 602, 604, 603), (604, 602, 601, 609), (600, 604, 609, 605), (600, 585, 603, 604), (597, 598, 607, 608), (580, 596, 607, 606), (598, 595, 606, 607), (596, 597, 608, 607), (622, 621, 631, 632), (615, 614, 628, 629), (623, 622, 632, 631), (616, 615, 629, 630), (624, 623, 631, 626), (617, 616, 630, 629), (610, 624, 626, 625), (618, 617, 629, 628), (611, 610, 625), (619, 618, 628, 627), (612, 611, 625, 626), (620, 619, 627, 626), (613, 612, 626, 627), (621, 620, 626, 631), (614, 613, 627, 628), (643, 644, 663, 662), (635, 655, 654, 653, 652, 651, 650, 633, 16), (636, 637, 658, 657), (650, 651, 661, 662), (644, 645, 664, 663), (637, 638, 659, 658), (651, 652, 658, 661), (645, 646, 663, 664), (638, 639, 660, 659), (652, 653, 658), (646, 647, 662, 663), (639, 640, 659, 660), (653, 654, 658), (647, 648, 665, 662), (640, 641, 658, 659), (654, 655, 657, 658), (648, 649, 666, 665), (641, 642, 661, 658), (655, 635, 656, 657), (635, 634, 656), (649, 633, 665, 666), (642, 643, 662, 661), (634, 636, 657, 656), (633, 650, 662, 665), (674, 683, 390), (677, 675, 390), (679, 677, 390), (681, 679, 390), (683, 681, 390), (673, 676, 668, 667), (676, 678, 669, 668), (674, 675, 676, 673), (675, 677, 678, 676), (677, 679, 680, 678), (679, 681, 682, 680), (681, 683, 684, 682), (683, 674, 673, 684), (684, 673, 667, 672)])
_uv = me_cube_002.uv_layers.new(name='UVMap')
_uv.uv.foreach_set('vector', [0.04426, 0.8716, 0.04426, 0.8716, 0.04426, 0.8716, 0.04426, 0.8716, 0.04426, 0.8716, 0.04426, 0.8716, 0.04426, 0.8716, 0.04426, 0.8716, 0.04426, 0.8716, 0.04426, 0.8716, 0.04426, 0.8716, 0.04426, 0.8716, 0.04426, 0.8716, 0.04426, 0.8716, 0.04426, 0.8716, 0.04426, 0.8716, 0.04426, 0.8716, 0.04426, 0.8716, 0.04426, 0.8716, 0.04426, 0.8716, 0.04426, 0.8716, 0.04426, 0.8716, 0.04426, 0.8716, 0.04426, 0.8716, 0.04426, 0.8716, 0.04426, 0.8716, 0.04426, 0.8716, 0.04426, 0.8716, 0.04426, 0.8716, 0.04426, 0.8716, 0.04426, 0.8716, 0.04426, 0.8716, 0.04426, 0.8716, 0.04426, 0.8716, 0.04426, 0.8716, 0.04426, 0.8716, 0.04426, 0.8716, 0.04426, 0.8716, 0.04426, 0.8716, 0.04426, 0.8716, 0.04426, 0.8716, 0.04426, 0.8716, 0.04426, 0.8716, 0.04426, 0.8716, 0.04426, 0.8716, 0.04426, 0.8716, 0.04426, 0.8716, 0.04426, 0.8716, 0.04426, 0.8716, 0.04426, 0.8716, 0.04426, 0.8716, 0.04426, 0.8716, 0.04426, 0.8716, 0.04426, 0.8716, 0.04426, 0.8716, 0.04426, 0.8716, 0.04426, 0.8716, 0.04426, 0.8716, 0.04426, 0.8716, 0.04426, 0.8716, 0.04426, 0.8716, 0.04426, 0.8716, 0.04426, 0.8716, 0.04426, 0.8716, 0.04426, 0.8716, 0.04426, 0.8716, 0.04426, 0.8716, 0.04426, 0.8716, 0.04426, 0.8716, 0.7469, 0.622, 0.7469, 0.622, 0.7469, 0.622, 0.7469, 0.622, 0.04426, 0.8716, 0.04426, 0.8716, 0.04426, 0.8716, 0.04426, 0.8716, 0.7469, 0.622, 0.7469, 0.622, 0.7469, 0.622, 0.7469, 0.622, 0.04426, 0.8716, 0.04426, 0.8716, 0.04426, 0.8716, 0.04426, 0.8716, 0.7469, 0.622, 0.7469, 0.622, 0.7469, 0.622, 0.7469, 0.622, 0.7469, 0.622, 0.7469, 0.622, 0.7469, 0.622, 0.7469, 0.622, 0.7469, 0.622, 0.7469, 0.622, 0.7469, 0.622, 0.7469, 0.622, 0.7469, 0.622, 0.04426, 0.8716, 0.04426, 0.8716, 0.04426, 0.8716, 0.04426, 0.8716, 0.04426, 0.8716, 0.04426, 0.8716, 0.04426, 0.8716, 0.04426, 0.8716, 0.04426, 0.8716, 0.04426, 0.8716, 0.04426, 0.8716, 0.04426, 0.8716, 0.04426, 0.8716, 0.04426, 0.8716, 0.04426, 0.8716, 0.04426, 0.8716, 0.04426, 0.8716, 0.04426, 0.8716, 0.04426, 0.8716, 0.04426, 0.8716, 0.04426, 0.8716, 0.04426, 0.8716, 0.7469, 0.622, 0.7469, 0.622, 0.7469, 0.622, 0.7469, 0.622, 0.7469, 0.622, 0.7469, 0.622, 0.7469, 0.622, 0.7469, 0.622, 0.7469, 0.622, 0.7469, 0.622, 0.7469, 0.622, 0.7469, 0.622, 0.04426, 0.8716, 0.04426, 0.8716, 0.04426, 0.8716, 0.04426, 0.8716, 0.7469, 0.622, 0.7469, 0.622, 0.7469, 0.622, 0.7469, 0.622, 0.7469, 0.622, 0.7469, 0.622, 0.7469, 0.622, 0.7469, 0.622, 0.04426, 0.8716, 0.04426, 0.8716, 0.04426, 0.8716, 0.04426, 0.8716, 0.7469, 0.622, 0.7469, 0.622, 0.7469, 0.622, 0.7469, 0.622, 0.7469, 0.622, 0.7469, 0.622, 0.7469, 0.622, 0.7469, 0.622, 0.7469, 0.622, 0.7469, 0.622, 0.7469, 0.622, 0.7469, 0.622, 0.7469, 0.622, 0.7469, 0.622, 0.7469, 0.622, 0.7469, 0.622, 0.7469, 0.622, 0.7469, 0.622, 0.7469, 0.622, 0.7469, 0.622, 0.7469, 0.622, 0.7469, 0.622, 0.7469, 0.622, 0.7469, 0.622, 0.04426, 0.8716, 0.04426, 0.8716, 0.04426, 0.8716, 0.04426, 0.8716, 0.7469, 0.622, 0.7469, 0.622, 0.7469, 0.622, 0.7469, 0.622, 0.7469, 0.622, 0.7469, 0.622, 0.7469, 0.622, 0.7469, 0.622, 0.7469, 0.622, 0.7469, 0.622, 0.7469, 0.622, 0.7469, 0.622, 0.7469, 0.622, 0.7469, 0.622, 0.7469, 0.622, 0.7469, 0.622, 0.7469, 0.622, 0.7469, 0.622, 0.7469, 0.622, 0.7469, 0.622, 0.7469, 0.622, 0.7469, 0.622, 0.7469, 0.622, 0.7469, 0.622, 0.7469, 0.622, 0.7469, 0.622, 0.7469, 0.622, 0.7469, 0.622, 0.7469, 0.622, 0.7469, 0.622, 0.7469, 0.622, 0.7469, 0.622, 0.04426, 0.8716, 0.04426, 0.8716, 0.04426, 0.8716, 0.04426, 0.8716, 0.7469, 0.622, 0.7469, 0.622, 0.7469, 0.622, 0.7469, 0.622, 0.7469, 0.622, 0.7469, 0.622, 0.7469, 0.622, 0.7469, 0.622, 0.7469, 0.622, 0.7469, 0.622, 0.7469, 0.622, 0.7469, 0.622, 0.7469, 0.622, 0.7469, 0.622, 0.7469, 0.622, 0.7469, 0.622, 0.7469, 0.622, 0.7469, 0.622, 0.7469, 0.622, 0.7469, 0.622, 0.7469, 0.622, 0.7469, 0.622, 0.7469, 0.622, 0.7469, 0.622, 0.7469, 0.622, 0.7469, 0.622, 0.7469, 0.622, 0.7469, 0.622, 0.7469, 0.622, 0.7469, 0.622, 0.7469, 0.622, 0.7469, 0.622, 0.7469, 0.622, 0.7469, 0.622, 0.7469, 0.622, 0.7469, 0.622, 0.7469, 0.622, 0.7469, 0.622, 0.7469, 0.622, 0.7469, 0.622, 0.04426, 0.8716, 0.04426, 0.8716, 0.04426, 0.8716, 0.04426, 0.8716, 0.7469, 0.622, 0.7469, 0.622, 0.7469, 0.622, 0.7469, 0.622, 0.7469, 0.622, 0.7469, 0.622, 0.7469, 0.622, 0.7469, 0.622, 0.04426, 0.8716, 0.04426, 0.8716, 0.04426, 0.8716, 0.04426, 0.8716, 0.7469, 0.622, 0.7469, 0.622, 0.7469, 0.622, 0.7469, 0.622, 0.7469, 0.622, 0.7469, 0.622, 0.7469, 0.622, 0.7469, 0.622, 0.04426, 0.8716, 0.04426, 0.8716, 0.04426, 0.8716, 0.04426, 0.8716, 0.7469, 0.622, 0.7469, 0.622, 0.7469, 0.622, 0.7469, 0.622, 0.7469, 0.622, 0.7469, 0.622, 0.7469, 0.622, 0.7469, 0.622, 0.04426, 0.8716, 0.04426, 0.8716, 0.04426, 0.8716, 0.04426, 0.8716, 0.7469, 0.622, 0.7469, 0.622, 0.7469, 0.622, 0.7469, 0.622, 0.7469, 0.622, 0.7469, 0.622, 0.7469, 0.622, 0.7469, 0.622, 0.04426, 0.8716, 0.04426, 0.8716, 0.04426, 0.8716, 0.04426, 0.8716, 0.7469, 0.622, 0.7469, 0.622, 0.7469, 0.622, 0.7469, 0.622, 0.04426, 0.8716, 0.04426, 0.8716, 0.04426, 0.8716, 0.04426, 0.8716, 0.04426, 0.8716, 0.04426, 0.8716, 0.04426, 0.8716, 0.04426, 0.8716, 0.04426, 0.8716, 0.04426, 0.8716, 0.04426, 0.8716, 0.04426, 0.8716, 0.04426, 0.8716, 0.04426, 0.8716, 0.04426, 0.8716, 0.04426, 0.8716, 0.7469, 0.622, 0.7469, 0.622, 0.7469, 0.622, 0.7469, 0.622, 0.7469, 0.622, 0.7469, 0.622, 0.7469, 0.622, 0.7469, 0.622, 0.7469, 0.622, 0.7469, 0.622, 0.7469, 0.622, 0.7469, 0.622, 0.7469, 0.622, 0.7469, 0.622, 0.7469, 0.622, 0.7469, 0.622, 0.7469, 0.622, 0.7469, 0.622, 0.7469, 0.622, 0.7469, 0.622, 0.7469, 0.622, 0.7469, 0.622, 0.7469, 0.622, 0.7469, 0.622, 0.7469, 0.622, 0.7469, 0.622, 0.7469, 0.622, 0.7469, 0.622, 0.7469, 0.622, 0.7469, 0.622, 0.7469, 0.622, 0.7469, 0.622, 0.7469, 0.622, 0.7469, 0.622, 0.7469, 0.622, 0.7469, 0.622, 0.7469, 0.622, 0.7469, 0.622, 0.7469, 0.622, 0.7469, 0.622, 0.7469, 0.622, 0.7469, 0.622, 0.7469, 0.622, 0.7469, 0.622, 0.7469, 0.622, 0.7469, 0.622, 0.7469, 0.622, 0.7469, 0.622, 0.7469, 0.622, 0.7469, 0.622, 0.7469, 0.622, 0.7469, 0.622, 0.7469, 0.622, 0.7469, 0.622, 0.7469, 0.622, 0.7469, 0.622, 0.7469, 0.622, 0.7469, 0.622, 0.7469, 0.622, 0.7469, 0.622, 0.7469, 0.622, 0.7469, 0.622, 0.7469, 0.622, 0.7469, 0.622, 0.7469, 0.622, 0.7469, 0.622, 0.7469, 0.622, 0.7469, 0.622, 0.7469, 0.622, 0.7469, 0.622, 0.7469, 0.622, 0.7469, 0.622, 0.7469, 0.622, 0.7469, 0.622, 0.7469, 0.622, 0.7469, 0.622, 0.7469, 0.622, 0.7469, 0.622, 0.7469, 0.622, 0.7469, 0.622, 0.7469, 0.622, 0.7469, 0.622, 0.7469, 0.622, 0.7469, 0.622, 0.7469, 0.622, 0.7469, 0.622, 0.7469, 0.622, 0.7469, 0.622, 0.7469, 0.622, 0.7469, 0.622, 0.7469, 0.622, 0.7469, 0.622, 0.7469, 0.622, 0.7469, 0.622, 0.7469, 0.622, 0.7469, 0.622, 0.7469, 0.622, 0.7469, 0.622, 0.7469, 0.622, 0.7469, 0.622, 0.7469, 0.622, 0.7469, 0.622, 0.7469, 0.622, 0.7469, 0.622, 0.7469, 0.622, 0.7469, 0.622, 0.7469, 0.622, 0.7469, 0.622, 0.7469, 0.622, 0.7469, 0.622, 0.7469, 0.622, 0.7469, 0.622, 0.7469, 0.622, 0.7469, 0.622, 0.7469, 0.622, 0.7469, 0.622, 0.7469, 0.622, 0.7469, 0.622, 0.7469, 0.622, 0.7469, 0.622, 0.7469, 0.622, 0.7469, 0.622, 0.7469, 0.622, 0.7469, 0.622, 0.7469, 0.622, 0.7469, 0.622, 0.7469, 0.622, 0.7469, 0.622, 0.7469, 0.622, 0.7469, 0.622, 0.7469, 0.622, 0.7469, 0.622, 0.7469, 0.622, 0.7469, 0.622, 0.7469, 0.622, 0.7469, 0.622, 0.7469, 0.622, 0.7469, 0.622, 0.7469, 0.622, 0.7469, 0.622, 0.7469, 0.622, 0.7469, 0.622, 0.7469, 0.622, 0.7469, 0.622, 0.7469, 0.622, 0.7469, 0.622, 0.7469, 0.622, 0.7469, 0.622, 0.7469, 0.622, 0.7469, 0.622, 0.7469, 0.622, 0.7469, 0.622, 0.7469, 0.622, 0.7469, 0.622, 0.7469, 0.622, 0.7469, 0.622, 0.7469, 0.622, 0.7469, 0.622, 0.7469, 0.622, 0.7469, 0.622, 0.7469, 0.622, 0.7469, 0.622, 0.7469, 0.622, 0.7469, 0.622, 0.7469, 0.622, 0.7469, 0.622, 0.7469, 0.622, 0.7469, 0.622, 0.7469, 0.622, 0.7469, 0.622, 0.7469, 0.622, 0.7469, 0.622, 0.7469, 0.622, 0.7469, 0.622, 0.7469, 0.622, 0.7469, 0.622, 0.7469, 0.622, 0.7469, 0.622, 0.7469, 0.622, 0.7469, 0.622, 0.7469, 0.622, 0.7469, 0.622, 0.7469, 0.622, 0.7469, 0.622, 0.7469, 0.622, 0.7469, 0.622, 0.7469, 0.622, 0.7469, 0.622, 0.7469, 0.622, 0.7469, 0.622, 0.7469, 0.622, 0.7469, 0.622, 0.7469, 0.622, 0.7469, 0.622, 0.7469, 0.622, 0.7469, 0.622, 0.7469, 0.622, 0.7469, 0.622, 0.7469, 0.622, 0.7469, 0.622, 0.7469, 0.622, 0.7469, 0.622, 0.7469, 0.622, 0.7469, 0.622, 0.7469, 0.622, 0.7469, 0.622, 0.7469, 0.622, 0.7469, 0.622, 0.7469, 0.622, 0.7469, 0.622, 0.7469, 0.622, 0.7469, 0.622, 0.7469, 0.622, 0.7469, 0.622, 0.7469, 0.622, 0.7469, 0.622, 0.7469, 0.622, 0.7469, 0.622, 0.7469, 0.622, 0.7469, 0.622, 0.7469, 0.622, 0.7469, 0.622, 0.7469, 0.622, 0.7469, 0.622, 0.7469, 0.622, 0.7469, 0.622, 0.7469, 0.622, 0.7469, 0.622, 0.7469, 0.622, 0.7469, 0.622, 0.7469, 0.622, 0.7469, 0.622, 0.7469, 0.622, 0.7469, 0.622, 0.7469, 0.622, 0.7469, 0.622, 0.7469, 0.622, 0.7469, 0.622, 0.7469, 0.622, 0.7469, 0.622, 0.7469, 0.622, 0.7469, 0.622, 0.7469, 0.622, 0.7469, 0.622, 0.7469, 0.622, 0.7469, 0.622, 0.7469, 0.622, 0.7469, 0.622, 0.7469, 0.622, 0.7469, 0.622, 0.7469, 0.622, 0.7469, 0.622, 0.7469, 0.622, 0.7469, 0.622, 0.7469, 0.622, 0.7469, 0.622, 0.7469, 0.622, 0.7469, 0.622, 0.7469, 0.622, 0.7469, 0.622, 0.7469, 0.622, 0.7469, 0.622, 0.7469, 0.622, 0.7469, 0.622, 0.7469, 0.622, 0.7469, 0.622, 0.7469, 0.622, 0.7469, 0.622, 0.7469, 0.622, 0.7469, 0.622, 0.7469, 0.622, 0.7469, 0.622, 0.7469, 0.622, 0.7469, 0.622, 0.7469, 0.622, 0.7469, 0.622, 0.7469, 0.622, 0.7469, 0.622, 0.7469, 0.622, 0.7469, 0.622, 0.7469, 0.622, 0.7469, 0.622, 0.7469, 0.622, 0.7469, 0.622, 0.7469, 0.622, 0.7469, 0.622, 0.7469, 0.622, 0.7469, 0.622, 0.7469, 0.622, 0.7469, 0.622, 0.7469, 0.622, 0.7469, 0.622, 0.7469, 0.622, 0.7469, 0.622, 0.7469, 0.622, 0.7469, 0.622, 0.7469, 0.622, 0.7469, 0.622, 0.7469, 0.622, 0.7469, 0.622, 0.7469, 0.622, 0.7469, 0.622, 0.7469, 0.622, 0.7469, 0.622, 0.7469, 0.622, 0.7469, 0.622, 0.7469, 0.622, 0.7469, 0.622, 0.7469, 0.622, 0.7469, 0.622, 0.7469, 0.622, 0.7469, 0.622, 0.7469, 0.622, 0.7469, 0.622, 0.7469, 0.622, 0.7469, 0.622, 0.7469, 0.622, 0.7469, 0.622, 0.7469, 0.622, 0.7469, 0.622, 0.7469, 0.622, 0.7469, 0.622, 0.7469, 0.622, 0.7469, 0.622, 0.7469, 0.622, 0.7469, 0.622, 0.7469, 0.622, 0.7469, 0.622, 0.7469, 0.622, 0.7469, 0.622, 0.7469, 0.622, 0.7469, 0.622, 0.7469, 0.622, 0.7469, 0.622, 0.7469, 0.622, 0.7469, 0.622, 0.7469, 0.622, 0.7469, 0.622, 0.7469, 0.622, 0.7469, 0.622, 0.7469, 0.622, 0.7469, 0.622, 0.7469, 0.622, 0.7469, 0.622, 0.7469, 0.622, 0.7469, 0.622, 0.7469, 0.622, 0.7469, 0.622, 0.7469, 0.622, 0.7469, 0.622, 0.7469, 0.622, 0.7469, 0.622, 0.7469, 0.622, 0.7469, 0.622, 0.7469, 0.622, 0.7469, 0.622, 0.7469, 0.622, 0.7469, 0.622, 0.7469, 0.622, 0.7469, 0.622, 0.7469, 0.622, 0.7469, 0.622, 0.7469, 0.622, 0.7469, 0.622, 0.7469, 0.622, 0.7469, 0.622, 0.7469, 0.622, 0.7469, 0.622, 0.7469, 0.622, 0.7469, 0.622, 0.7469, 0.622, 0.7469, 0.622, 0.7469, 0.622, 0.7469, 0.622, 0.7469, 0.622, 0.7469, 0.622, 0.7469, 0.622, 0.7469, 0.622, 0.7469, 0.622, 0.7469, 0.622, 0.8481, 0.6258, 0.8481, 0.6258, 0.8481, 0.6258, 0.8481, 0.6258, 0.8481, 0.6258, 0.8481, 0.6258, 0.8481, 0.6258, 0.8481, 0.6258, 0.8481, 0.6258, 0.8481, 0.6258, 0.8481, 0.6258, 0.8481, 0.6258, 0.8481, 0.6258, 0.8481, 0.6258, 0.8481, 0.6258, 0.8481, 0.6258, 0.8481, 0.6258, 0.8481, 0.6258, 0.8481, 0.6258, 0.8481, 0.6258, 0.8481, 0.6258, 0.8481, 0.6258, 0.8481, 0.6258, 0.8481, 0.6258, 0.8481, 0.6258, 0.8481, 0.6258, 0.8481, 0.6258, 0.8481, 0.6258, 0.8481, 0.6258, 0.8481, 0.6258, 0.8481, 0.6258, 0.8481, 0.6258, 0.8481, 0.6258, 0.8481, 0.6258, 0.8481, 0.6258, 0.8481, 0.6258, 0.8481, 0.6258, 0.8481, 0.6258, 0.8481, 0.6258, 0.8481, 0.6258, 0.8481, 0.6258, 0.8481, 0.6258, 0.8481, 0.6258, 0.8481, 0.6258, 0.8481, 0.6258, 0.8481, 0.6258, 0.8481, 0.6258, 0.8481, 0.6258, 0.8481, 0.6258, 0.8481, 0.6258, 0.8481, 0.6258, 0.8481, 0.6258, 0.8481, 0.6258, 0.8481, 0.6258, 0.8481, 0.6258, 0.8481, 0.6258, 0.8481, 0.6258, 0.8481, 0.6258, 0.8481, 0.6258, 0.8481, 0.6258, 0.8481, 0.6258, 0.8481, 0.6258, 0.8481, 0.6258, 0.8481, 0.6258, 0.8481, 0.6258, 0.8481, 0.6258, 0.8481, 0.6258, 0.8481, 0.6258, 0.8481, 0.6258, 0.8481, 0.6258, 0.8481, 0.6258, 0.8481, 0.6258, 0.8481, 0.6258, 0.8481, 0.6258, 0.8481, 0.6258, 0.8481, 0.6258, 0.8481, 0.6258, 0.8481, 0.6258, 0.8481, 0.6258, 0.8481, 0.6258, 0.8481, 0.6258, 0.8481, 0.6258, 0.8481, 0.6258, 0.8481, 0.6258, 0.8481, 0.6258, 0.8481, 0.6258, 0.8481, 0.6258, 0.8481, 0.6258, 0.8481, 0.6258, 0.8481, 0.6258, 0.8481, 0.6258, 0.8481, 0.6258, 0.8481, 0.6258, 0.8481, 0.6258, 0.8481, 0.6258, 0.8481, 0.6258, 0.8481, 0.6258, 0.8481, 0.6258, 0.8481, 0.6258, 0.8481, 0.6258, 0.8481, 0.6258, 0.8481, 0.6258, 0.8481, 0.6258, 0.8481, 0.6258, 0.8481, 0.6258, 0.8481, 0.6258, 0.8481, 0.6258, 0.8481, 0.6258, 0.8481, 0.6258, 0.8481, 0.6258, 0.8481, 0.6258, 0.8481, 0.6258, 0.8481, 0.6258, 0.8481, 0.6258, 0.8481, 0.6258, 0.8481, 0.6258, 0.8481, 0.6258, 0.8481, 0.6258, 0.8481, 0.6258, 0.8481, 0.6258, 0.8481, 0.6258, 0.8481, 0.6258, 0.8481, 0.6258, 0.8481, 0.6258, 0.8481, 0.6258, 0.8481, 0.6258, 0.8481, 0.6258, 0.8481, 0.6258, 0.8481, 0.6258, 0.8481, 0.6258, 0.8481, 0.6258, 0.8481, 0.6258, 0.8481, 0.6258, 0.8481, 0.6258, 0.8481, 0.6258, 0.8481, 0.6258, 0.8481, 0.6258, 0.8481, 0.6258, 0.8481, 0.6258, 0.8481, 0.6258, 0.8481, 0.6258, 0.8481, 0.6258, 0.8481, 0.6258, 0.8481, 0.6258, 0.8481, 0.6258, 0.8481, 0.6258, 0.8481, 0.6258, 0.8481, 0.6258, 0.8481, 0.6258, 0.8481, 0.6258, 0.8481, 0.6258, 0.8481, 0.6258, 0.8481, 0.6258, 0.8481, 0.6258, 0.8481, 0.6258, 0.8481, 0.6258, 0.8481, 0.6258, 0.8481, 0.6258, 0.8481, 0.6258, 0.8481, 0.6258, 0.8481, 0.6258, 0.8481, 0.6258, 0.8481, 0.6258, 0.8481, 0.6258, 0.8481, 0.6258, 0.8481, 0.6258, 0.8481, 0.6258, 0.8481, 0.6258, 0.8481, 0.6258, 0.8481, 0.6258, 0.8481, 0.6258, 0.8481, 0.6258, 0.8481, 0.6258, 0.8481, 0.6258, 0.8481, 0.6258, 0.8481, 0.6258, 0.8481, 0.6258, 0.8481, 0.6258, 0.8481, 0.6258, 0.8481, 0.6258, 0.8481, 0.6258, 0.8481, 0.6258, 0.8481, 0.6258, 0.8481, 0.6258, 0.8481, 0.6258, 0.8481, 0.6258, 0.8481, 0.6258, 0.8481, 0.6258, 0.8481, 0.6258, 0.8481, 0.6258, 0.8481, 0.6258, 0.8481, 0.6258, 0.8481, 0.6258, 0.8481, 0.6258, 0.8481, 0.6258, 0.8481, 0.6258, 0.8481, 0.6258, 0.8481, 0.6258, 0.8481, 0.6258, 0.8481, 0.6258, 0.8481, 0.6258, 0.8481, 0.6258, 0.8481, 0.6258, 0.8481, 0.6258, 0.8481, 0.6258, 0.8481, 0.6258, 0.8481, 0.6258, 0.8481, 0.6258, 0.8481, 0.6258, 0.8481, 0.6258, 0.8481, 0.6258, 0.8481, 0.6258, 0.8481, 0.6258, 0.8481, 0.6258, 0.8481, 0.6258, 0.8481, 0.6258, 0.8481, 0.6258, 0.8481, 0.6258, 0.8481, 0.6258, 0.8481, 0.6258, 0.8481, 0.6258, 0.8481, 0.6258, 0.8481, 0.6258, 0.8481, 0.6258, 0.8481, 0.6258, 0.8481, 0.6258, 0.8481, 0.6258, 0.8481, 0.6258, 0.8481, 0.6258, 0.8481, 0.6258, 0.8481, 0.6258, 0.8481, 0.6258, 0.8481, 0.6258, 0.8481, 0.6258, 0.8481, 0.6258, 0.8481, 0.6258, 0.8481, 0.6258, 0.8481, 0.6258, 0.8481, 0.6258, 0.8481, 0.6258, 0.8481, 0.6258, 0.8481, 0.6258, 0.8481, 0.6258, 0.8481, 0.6258, 0.8481, 0.6258, 0.8481, 0.6258, 0.8481, 0.6258, 0.8481, 0.6258, 0.8481, 0.6258, 0.8481, 0.6258, 0.8481, 0.6258, 0.8481, 0.6258, 0.8481, 0.6258, 0.8481, 0.6258, 0.8481, 0.6258, 0.8481, 0.6258, 0.8481, 0.6258, 0.8481, 0.6258, 0.8481, 0.6258, 0.8481, 0.6258, 0.8481, 0.6258, 0.8481, 0.6258, 0.8481, 0.6258, 0.8481, 0.6258, 0.8481, 0.6258, 0.8481, 0.6258, 0.8481, 0.6258, 0.8481, 0.6258, 0.8481, 0.6258, 0.8481, 0.6258, 0.8481, 0.6258, 0.8481, 0.6258, 0.8481, 0.6258, 0.8481, 0.6258, 0.8481, 0.6258, 0.8481, 0.6258, 0.8481, 0.6258, 0.8481, 0.6258, 0.8481, 0.6258, 0.8481, 0.6258, 0.8481, 0.6258, 0.8481, 0.6258, 0.8481, 0.6258, 0.8481, 0.6258, 0.8481, 0.6258, 0.8481, 0.6258, 0.8481, 0.6258, 0.8481, 0.6258, 0.8481, 0.6258, 0.8481, 0.6258, 0.8481, 0.6258, 0.8481, 0.6258, 0.8481, 0.6258, 0.8481, 0.6258, 0.8481, 0.6258, 0.8481, 0.6258, 0.8481, 0.6258, 0.8481, 0.6258, 0.8481, 0.6258, 0.8481, 0.6258, 0.8481, 0.6258, 0.8481, 0.6258, 0.8481, 0.6258, 0.8481, 0.6258, 0.8481, 0.6258, 0.8481, 0.6258, 0.8481, 0.6258, 0.8481, 0.6258, 0.8481, 0.6258, 0.8481, 0.6258, 0.8481, 0.6258, 0.8481, 0.6258, 0.8481, 0.6258, 0.8481, 0.6258, 0.8481, 0.6258, 0.8481, 0.6258, 0.8481, 0.6258, 0.8481, 0.6258, 0.8481, 0.6258, 0.8481, 0.6258, 0.8481, 0.6258, 0.8481, 0.6258, 0.8481, 0.6258, 0.8481, 0.6258, 0.8481, 0.6258, 0.8481, 0.6258, 0.8481, 0.6258, 0.8481, 0.6258, 0.8481, 0.6258, 0.8481, 0.6258, 0.8481, 0.6258, 0.8481, 0.6258, 0.8481, 0.6258, 0.8481, 0.6258, 0.8481, 0.6258, 0.8481, 0.6258, 0.8481, 0.6258, 0.8481, 0.6258, 0.8481, 0.6258, 0.8481, 0.6258, 0.8481, 0.6258, 0.8481, 0.6258, 0.8481, 0.6258, 0.8481, 0.6258, 0.8481, 0.6258, 0.8481, 0.6258, 0.8481, 0.6258, 0.8481, 0.6258, 0.8481, 0.6258, 0.8481, 0.6258, 0.8481, 0.6258, 0.8481, 0.6258, 0.8481, 0.6258, 0.8481, 0.6258, 0.8481, 0.6258, 0.8481, 0.6258, 0.8481, 0.6258, 0.8481, 0.6258, 0.8481, 0.6258, 0.8481, 0.6258, 0.8481, 0.6258, 0.8481, 0.6258, 0.8481, 0.6258, 0.8481, 0.6258, 0.8481, 0.6258, 0.8481, 0.6258, 0.8481, 0.6258, 0.8481, 0.6258, 0.8481, 0.6258, 0.8481, 0.6258, 0.8481, 0.6258, 0.8481, 0.6258, 0.8481, 0.6258, 0.8481, 0.6258, 0.8481, 0.6258, 0.8481, 0.6258, 0.8481, 0.6258, 0.8481, 0.6258, 0.8481, 0.6258, 0.8481, 0.6258, 0.8481, 0.6258, 0.8481, 0.6258, 0.8481, 0.6258, 0.8481, 0.6258, 0.8481, 0.6258, 0.8481, 0.6258, 0.8481, 0.6258, 0.8481, 0.6258, 0.8481, 0.6258, 0.8481, 0.6258, 0.8481, 0.6258, 0.8481, 0.6258, 0.8481, 0.6258, 0.8481, 0.6258, 0.8481, 0.6258, 0.8481, 0.6258, 0.8481, 0.6258, 0.8481, 0.6258, 0.8481, 0.6258, 0.8481, 0.6258, 0.8481, 0.6258, 0.8481, 0.6258, 0.8481, 0.6258, 0.8481, 0.6258, 0.8481, 0.6258, 0.8481, 0.6258, 0.8481, 0.6258, 0.8481, 0.6258, 0.8481, 0.6258, 0.8481, 0.6258, 0.8481, 0.6258, 0.8481, 0.6258, 0.8481, 0.6258, 0.8481, 0.6258, 0.8481, 0.6258, 0.8481, 0.6258, 0.8481, 0.6258, 0.8481, 0.6258, 0.8481, 0.6258, 0.8481, 0.6258, 0.8481, 0.6258, 0.8481, 0.6258, 0.8481, 0.6258, 0.8481, 0.6258, 0.8481, 0.6258, 0.8481, 0.6258, 0.8481, 0.6258, 0.8481, 0.6258, 0.8481, 0.6258, 0.8481, 0.6258, 0.8481, 0.6258, 0.8481, 0.6258, 0.7469, 0.622, 0.7469, 0.622, 0.7469, 0.622, 0.7469, 0.622, 0.7469, 0.622, 0.7469, 0.622, 0.7469, 0.622, 0.7469, 0.622, 0.7469, 0.622, 0.7469, 0.622, 0.7469, 0.622, 0.7469, 0.622, 0.7469, 0.622, 0.7469, 0.622, 0.7469, 0.622, 0.7469, 0.622, 0.7469, 0.622, 0.7469, 0.622, 0.7469, 0.622, 0.7469, 0.622, 0.7469, 0.622, 0.7469, 0.622, 0.7469, 0.622, 0.7469, 0.622, 0.7469, 0.622, 0.7469, 0.622, 0.7469, 0.622, 0.7469, 0.622, 0.7469, 0.622, 0.7469, 0.622, 0.7469, 0.622, 0.7469, 0.622, 0.7469, 0.622, 0.7469, 0.622, 0.7469, 0.622, 0.7469, 0.622, 0.7469, 0.622, 0.7469, 0.622, 0.7469, 0.622, 0.7469, 0.622, 0.7469, 0.622, 0.7469, 0.622, 0.7469, 0.622, 0.7469, 0.622, 0.7469, 0.622, 0.7469, 0.622, 0.7469, 0.622, 0.7469, 0.622, 0.7469, 0.622, 0.7469, 0.622, 0.7469, 0.622, 0.7469, 0.622, 0.7469, 0.622, 0.7469, 0.622, 0.7469, 0.622, 0.7469, 0.622, 0.7469, 0.622, 0.7469, 0.622, 0.7469, 0.622, 0.7469, 0.622, 0.7469, 0.622, 0.7469, 0.622, 0.7469, 0.622, 0.7469, 0.622, 0.7469, 0.622, 0.7469, 0.622, 0.7469, 0.622, 0.7469, 0.622, 0.7469, 0.622, 0.7469, 0.622, 0.7469, 0.622, 0.7469, 0.622, 0.7469, 0.622, 0.7469, 0.622, 0.7469, 0.622, 0.7469, 0.622, 0.7469, 0.622, 0.7469, 0.622, 0.7469, 0.622, 0.7469, 0.622, 0.7469, 0.622, 0.7469, 0.622, 0.7469, 0.622, 0.7469, 0.622, 0.7469, 0.622, 0.7469, 0.622, 0.7469, 0.622, 0.7469, 0.622, 0.7469, 0.622, 0.7469, 0.622, 0.7469, 0.622, 0.7469, 0.622, 0.7469, 0.622, 0.7469, 0.622, 0.7469, 0.622, 0.7469, 0.622, 0.9626, 0.9585, 0.9626, 0.9585, 0.9626, 0.9585, 0.9626, 0.9585, 0.75, 0.3704, 0.75, 0.3704, 0.75, 0.3704, 0.75, 0.3704, 0.0482, 0.874, 0.0482, 0.874, 0.0482, 0.874, 0.0482, 0.874, 0.75, 0.3704, 0.75, 0.3704, 0.75, 0.3704, 0.75, 0.3704, 0.75, 0.3704, 0.75, 0.3704, 0.75, 0.3704, 0.75, 0.3704, 0.75, 0.3704, 0.75, 0.3704, 0.75, 0.3704, 0.75, 0.3704, 0.7499, 0.3707, 0.7499, 0.3707, 0.7499, 0.3707, 0.7499, 0.3707, 0.75, 0.3704, 0.75, 0.3704, 0.75, 0.3704, 0.75, 0.3704, 0.7469, 0.622, 0.7469, 0.622, 0.7469, 0.622, 0.7469, 0.622, 0.7469, 0.622, 0.7469, 0.622, 0.7469, 0.622, 0.7469, 0.622, 0.7469, 0.622, 0.7469, 0.622, 0.7469, 0.622, 0.7469, 0.622, 0.7469, 0.622, 0.7469, 0.622, 0.7469, 0.622, 0.7469, 0.622, 0.7469, 0.622, 0.7469, 0.622, 0.7469, 0.622, 0.7469, 0.622, 0.7469, 0.622, 0.7469, 0.622, 0.7469, 0.622, 0.7469, 0.622, 0.0482, 0.874, 0.0482, 0.874, 0.0482, 0.874, 0.0482, 0.874, 0.0482, 0.874, 0.0482, 0.874, 0.0482, 0.874, 0.0482, 0.874, 0.0482, 0.874, 0.0482, 0.874, 0.0482, 0.874, 0.0482, 0.874, 0.0482, 0.874, 0.0482, 0.874, 0.0482, 0.874, 0.0482, 0.874, 0.0482, 0.874, 0.0482, 0.874, 0.0482, 0.874, 0.0482, 0.874, 0.0482, 0.874, 0.0482, 0.874, 0.0482, 0.874, 0.0482, 0.874, 0.0482, 0.874, 0.0482, 0.874, 0.75, 0.3704, 0.75, 0.3704, 0.75, 0.3704, 0.75, 0.3704, 0.75, 0.3704, 0.75, 0.3704, 0.75, 0.3704, 0.75, 0.3704, 0.75, 0.3704, 0.75, 0.3704, 0.75, 0.3704, 0.75, 0.3704, 0.75, 0.3704, 0.75, 0.3704, 0.75, 0.3704, 0.75, 0.3704, 0.75, 0.3704, 0.75, 0.3704, 0.75, 0.3704, 0.75, 0.3704, 0.75, 0.3704, 0.75, 0.3704, 0.75, 0.3704, 0.75, 0.3704, 0.75, 0.3704, 0.75, 0.3704, 0.75, 0.3704, 0.75, 0.3704, 0.75, 0.3704, 0.75, 0.3704, 0.75, 0.3704, 0.75, 0.3704, 0.75, 0.3704, 0.75, 0.3704, 0.75, 0.3704, 0.75, 0.3704, 0.75, 0.3704, 0.75, 0.3704, 0.75, 0.3704, 0.9567, 0.9585, 0.9567, 0.9585, 0.9567, 0.9585, 0.9567, 0.9585, 0.9567, 0.9585, 0.9567, 0.9585, 0.9567, 0.9585, 0.9567, 0.9585, 0.9567, 0.9585, 0.9567, 0.9585, 0.9567, 0.9585, 0.9567, 0.9585, 0.9581, 0.958, 0.9581, 0.958, 0.9581, 0.958, 0.9581, 0.958, 0.9567, 0.9585, 0.9567, 0.9585, 0.9567, 0.9585, 0.9567, 0.9585, 0.7469, 0.622, 0.7469, 0.622, 0.7469, 0.622, 0.7469, 0.622, 0.7469, 0.622, 0.7469, 0.622, 0.7469, 0.622, 0.7469, 0.622, 0.7469, 0.622, 0.7469, 0.622, 0.7469, 0.622, 0.7469, 0.622, 0.7469, 0.622, 0.7469, 0.622, 0.7469, 0.622, 0.7469, 0.622, 0.7469, 0.622, 0.7469, 0.622, 0.7469, 0.622, 0.7469, 0.622, 0.7469, 0.622, 0.7469, 0.622, 0.7469, 0.622, 0.7469, 0.622, 0.7469, 0.622, 0.7469, 0.622, 0.7469, 0.622, 0.7469, 0.622, 0.7469, 0.622, 0.7469, 0.622, 0.7469, 0.622, 0.7469, 0.622, 0.7469, 0.622, 0.7469, 0.622, 0.7469, 0.622, 0.7469, 0.622, 0.9488, 0.953, 0.9488, 0.953, 0.9488, 0.953, 0.9488, 0.953, 0.9488, 0.953, 0.9488, 0.953, 0.9488, 0.953, 0.9488, 0.953, 0.9488, 0.953, 0.9488, 0.953, 0.9488, 0.953, 0.9488, 0.953, 0.9488, 0.953, 0.9488, 0.953, 0.9488, 0.953, 0.9488, 0.953, 0.9488, 0.953, 0.9488, 0.953, 0.9488, 0.953, 0.9488, 0.953, 0.9488, 0.953, 0.9488, 0.953, 0.9488, 0.953, 0.9488, 0.953, 0.9488, 0.953, 0.9488, 0.953, 0.9488, 0.953, 0.9488, 0.953, 0.9488, 0.953, 0.9488, 0.953, 0.9488, 0.953, 0.9488, 0.953, 0.9488, 0.953, 0.9488, 0.953, 0.9488, 0.953, 0.9488, 0.953, 0.9488, 0.953, 0.9488, 0.953, 0.9488, 0.953, 0.9488, 0.953, 0.9488, 0.953, 0.9488, 0.953, 0.9488, 0.953, 0.9488, 0.953, 0.9488, 0.953, 0.9488, 0.953, 0.9488, 0.953, 0.9488, 0.953, 0.9488, 0.953, 0.9488, 0.953, 0.9488, 0.953, 0.9488, 0.953, 0.9488, 0.953, 0.9488, 0.953, 0.9488, 0.953, 0.9488, 0.953, 0.9488, 0.953, 0.9488, 0.953, 0.9488, 0.953, 0.9488, 0.953, 0.9488, 0.953, 0.9488, 0.953, 0.9488, 0.953, 0.9488, 0.953, 0.9488, 0.953, 0.9488, 0.953, 0.9488, 0.953, 0.9488, 0.953, 0.9488, 0.953, 0.9488, 0.953, 0.9488, 0.953, 0.9488, 0.953, 0.9488, 0.953, 0.9488, 0.953, 0.9488, 0.953, 0.9488, 0.953, 0.9488, 0.953, 0.9488, 0.953, 0.9488, 0.953, 0.9488, 0.953, 0.9488, 0.953, 0.9488, 0.953, 0.9488, 0.953, 0.9488, 0.953, 0.9488, 0.953, 0.9488, 0.953, 0.9488, 0.953, 0.9488, 0.953, 0.9488, 0.953, 0.9488, 0.953, 0.9488, 0.953, 0.9488, 0.953, 0.9488, 0.953, 0.9488, 0.953, 0.9488, 0.953, 0.9488, 0.953, 0.9488, 0.953, 0.9488, 0.953, 0.9488, 0.953, 0.9488, 0.953, 0.9488, 0.953, 0.9488, 0.953, 0.9488, 0.953, 0.9488, 0.953, 0.9488, 0.953, 0.9488, 0.953, 0.9488, 0.953, 0.9488, 0.953, 0.9488, 0.953, 0.9488, 0.953, 0.9488, 0.953, 0.9488, 0.953, 0.9488, 0.953, 0.9488, 0.953, 0.9488, 0.953, 0.9488, 0.953, 0.9488, 0.953, 0.9488, 0.953, 0.9488, 0.953, 0.9488, 0.953, 0.9488, 0.953, 0.9488, 0.953, 0.9488, 0.953, 0.9488, 0.953, 0.9488, 0.953, 0.9488, 0.953, 0.9488, 0.953, 0.9488, 0.953, 0.9488, 0.953, 0.9488, 0.953, 0.9488, 0.953, 0.9488, 0.953, 0.9488, 0.953, 0.9488, 0.953, 0.9488, 0.953, 0.9488, 0.953, 0.9488, 0.953, 0.9488, 0.953, 0.9488, 0.953, 0.9488, 0.953, 0.9488, 0.953, 0.9488, 0.953, 0.9488, 0.953, 0.9488, 0.953, 0.9488, 0.953, 0.9488, 0.953, 0.9488, 0.953, 0.9488, 0.953, 0.9488, 0.953, 0.9488, 0.953, 0.9488, 0.953, 0.9488, 0.953, 0.9488, 0.953, 0.9488, 0.953, 0.9488, 0.953, 0.9488, 0.953, 0.9488, 0.953, 0.9488, 0.953, 0.9488, 0.953, 0.9488, 0.953, 0.9488, 0.953, 0.9488, 0.953, 0.9488, 0.953, 0.9488, 0.953, 0.9488, 0.953, 0.9488, 0.953, 0.9488, 0.953, 0.9488, 0.953, 0.9488, 0.953, 0.9488, 0.953, 0.9488, 0.953, 0.9488, 0.953, 0.9488, 0.953, 0.9488, 0.953, 0.9488, 0.953, 0.9488, 0.953, 0.9488, 0.953, 0.9488, 0.953, 0.9488, 0.953, 0.9488, 0.953, 0.9488, 0.953, 0.9488, 0.953, 0.9488, 0.953, 0.9488, 0.953, 0.9488, 0.953, 0.9488, 0.953, 0.9488, 0.953, 0.9488, 0.953, 0.9488, 0.953, 0.9488, 0.953, 0.9488, 0.953, 0.9488, 0.953, 0.9488, 0.953, 0.9488, 0.953, 0.9488, 0.953, 0.9488, 0.953, 0.9488, 0.953, 0.9488, 0.953, 0.9488, 0.953, 0.9488, 0.953, 0.9488, 0.953, 0.9488, 0.953, 0.9488, 0.953, 0.9488, 0.953, 0.9488, 0.953, 0.9488, 0.953, 0.9488, 0.953, 0.9488, 0.953, 0.9488, 0.953, 0.9488, 0.953, 0.9488, 0.953, 0.9488, 0.953, 0.9488, 0.953, 0.9488, 0.953, 0.9488, 0.953, 0.9488, 0.953, 0.9488, 0.953, 0.9488, 0.953, 0.9488, 0.953, 0.9488, 0.953, 0.9488, 0.953, 0.9488, 0.953, 0.9488, 0.953, 0.9488, 0.953, 0.9488, 0.953, 0.9488, 0.953, 0.9488, 0.953, 0.9488, 0.953, 0.9488, 0.953, 0.9488, 0.953, 0.9488, 0.953, 0.9488, 0.953, 0.9488, 0.953, 0.9488, 0.953, 0.9488, 0.953, 0.9488, 0.953, 0.9488, 0.953, 0.9488, 0.953, 0.9488, 0.953, 0.9488, 0.953, 0.9488, 0.953, 0.9488, 0.953, 0.9488, 0.953, 0.9488, 0.953, 0.9488, 0.953, 0.9488, 0.953, 0.9488, 0.953, 0.9488, 0.953, 0.9488, 0.953, 0.9488, 0.953, 0.9488, 0.953, 0.9488, 0.953, 0.9488, 0.953, 0.9488, 0.953, 0.9488, 0.953, 0.9488, 0.953, 0.9488, 0.953, 0.9488, 0.953, 0.9488, 0.953, 0.9488, 0.953, 0.9488, 0.953, 0.9488, 0.953, 0.9488, 0.953, 0.9488, 0.953, 0.9488, 0.953, 0.9488, 0.953, 0.9488, 0.953, 0.9488, 0.953, 0.9488, 0.953, 0.9488, 0.953, 0.9488, 0.953, 0.9488, 0.953, 0.9488, 0.953, 0.9488, 0.953, 0.9488, 0.953, 0.9488, 0.953, 0.9488, 0.953, 0.9488, 0.953, 0.9488, 0.953, 0.9488, 0.953, 0.9488, 0.953, 0.9488, 0.953, 0.9488, 0.953, 0.9488, 0.953, 0.9488, 0.953, 0.9488, 0.953, 0.9488, 0.953, 0.9488, 0.953, 0.9488, 0.953, 0.9488, 0.953, 0.9488, 0.953, 0.9488, 0.953, 0.9488, 0.953, 0.9488, 0.953, 0.9488, 0.953, 0.9488, 0.953, 0.9488, 0.953, 0.9488, 0.953, 0.9488, 0.953, 0.9488, 0.953, 0.9488, 0.953, 0.9488, 0.953, 0.9488, 0.953, 0.9488, 0.953, 0.9488, 0.953, 0.9488, 0.953, 0.9488, 0.953, 0.9488, 0.953, 0.9488, 0.953, 0.9488, 0.953, 0.9488, 0.953, 0.9488, 0.953, 0.9488, 0.953, 0.9488, 0.953, 0.9488, 0.953, 0.9488, 0.953, 0.9488, 0.953, 0.9488, 0.953, 0.9488, 0.953, 0.9488, 0.953, 0.9488, 0.953, 0.9488, 0.953, 0.9488, 0.953, 0.9488, 0.953, 0.9488, 0.953, 0.9488, 0.953, 0.9488, 0.953, 0.9488, 0.953, 0.9488, 0.953, 0.9488, 0.953, 0.9488, 0.953, 0.9488, 0.953, 0.9488, 0.953, 0.9488, 0.953, 0.9488, 0.953, 0.9488, 0.953, 0.9488, 0.953, 0.9488, 0.953, 0.9488, 0.953, 0.9488, 0.953, 0.9488, 0.953, 0.9488, 0.953, 0.9488, 0.953, 0.9488, 0.953, 0.9488, 0.953, 0.9488, 0.953, 0.9488, 0.953, 0.9488, 0.953, 0.9488, 0.953, 0.9488, 0.953, 0.9488, 0.953, 0.9488, 0.953, 0.9488, 0.953, 0.9488, 0.953, 0.9488, 0.953, 0.9488, 0.953, 0.9488, 0.953, 0.9488, 0.953, 0.9488, 0.953, 0.9488, 0.953, 0.9488, 0.953, 0.9488, 0.953, 0.9488, 0.953, 0.9488, 0.953, 0.9488, 0.953, 0.9488, 0.953, 0.9488, 0.953, 0.9488, 0.953, 0.9488, 0.953, 0.9488, 0.953, 0.9488, 0.953, 0.9488, 0.953, 0.9488, 0.953, 0.9488, 0.953, 0.9488, 0.953, 0.9488, 0.953, 0.9488, 0.953, 0.9488, 0.953, 0.9488, 0.953, 0.9488, 0.953, 0.9488, 0.953, 0.9488, 0.953, 0.9488, 0.953, 0.9488, 0.953, 0.9488, 0.953, 0.9488, 0.953, 0.9488, 0.953, 0.9488, 0.953, 0.9488, 0.953, 0.9488, 0.953, 0.9488, 0.953, 0.9488, 0.953, 0.9488, 0.953, 0.9488, 0.953, 0.9488, 0.953, 0.9488, 0.953, 0.9488, 0.953, 0.9488, 0.953, 0.9488, 0.953, 0.9488, 0.953, 0.9488, 0.953, 0.9488, 0.953, 0.9488, 0.953, 0.9488, 0.953, 0.9488, 0.953, 0.9488, 0.953, 0.9488, 0.953, 0.9488, 0.953, 0.9488, 0.953, 0.9488, 0.953, 0.9488, 0.953, 0.9488, 0.953, 0.9488, 0.953, 0.9488, 0.953, 0.9488, 0.953, 0.9488, 0.953, 0.9488, 0.953, 0.9488, 0.953, 0.9488, 0.953, 0.9488, 0.953, 0.9488, 0.953, 0.9488, 0.953, 0.9488, 0.953, 0.9488, 0.953, 0.9488, 0.953, 0.9488, 0.953, 0.9488, 0.953, 0.9488, 0.953, 0.9488, 0.953, 0.9488, 0.953, 0.9488, 0.953, 0.9488, 0.953, 0.9488, 0.953, 0.9488, 0.953, 0.9488, 0.953, 0.9488, 0.953, 0.9488, 0.953, 0.9488, 0.953, 0.9488, 0.953, 0.9488, 0.953, 0.9488, 0.953, 0.9488, 0.953, 0.9488, 0.953, 0.9488, 0.953, 0.9488, 0.953, 0.9488, 0.953, 0.9488, 0.953, 0.9488, 0.953, 0.9488, 0.953, 0.9488, 0.953, 0.9488, 0.953, 0.9488, 0.953, 0.9488, 0.953, 0.9488, 0.953, 0.9488, 0.953, 0.9488, 0.953, 0.9488, 0.953, 0.9488, 0.953, 0.9488, 0.953, 0.9488, 0.953, 0.9488, 0.953, 0.9488, 0.953, 0.9488, 0.953, 0.9488, 0.953, 0.9488, 0.953, 0.9488, 0.953, 0.9488, 0.953, 0.9488, 0.953, 0.9488, 0.953, 0.9488, 0.953, 0.9488, 0.953, 0.9488, 0.953, 0.9488, 0.953, 0.9488, 0.953, 0.9488, 0.953, 0.9488, 0.953, 0.9488, 0.953, 0.9488, 0.953, 0.9488, 0.953, 0.9488, 0.953, 0.5502, 0.1235, 0.5502, 0.1235, 0.5502, 0.1235, 0.5502, 0.1235, 0.5502, 0.1235, 0.5502, 0.1235, 0.5502, 0.1235, 0.5502, 0.1235, 0.5502, 0.1235, 0.5502, 0.1235, 0.5502, 0.1235, 0.5502, 0.1235, 0.04426, 0.8716, 0.04426, 0.8716, 0.04426, 0.8716, 0.5502, 0.1235, 0.5502, 0.1235, 0.5502, 0.1235, 0.5502, 0.1235, 0.5502, 0.1235, 0.5502, 0.1235, 0.5502, 0.1235, 0.5502, 0.1235, 0.5502, 0.1235, 0.5502, 0.1235, 0.5502, 0.1235, 0.5502, 0.1235, 0.5502, 0.1235, 0.5502, 0.1235, 0.5502, 0.1235, 0.5502, 0.1235, 0.5502, 0.1235, 0.5502, 0.1235, 0.5502, 0.1235, 0.5502, 0.1235, 0.5502, 0.1235, 0.5502, 0.1235, 0.5502, 0.1235, 0.5502, 0.1235, 0.5502, 0.1235, 0.5502, 0.1235, 0.5502, 0.1235, 0.5502, 0.1235, 0.5502, 0.1235, 0.5502, 0.1235, 0.5502, 0.1235, 0.5502, 0.1235, 0.5502, 0.1235, 0.5463, 0.1227, 0.5463, 0.1227, 0.5463, 0.1227, 0.5463, 0.1227, 0.5463, 0.1227, 0.5463, 0.1227, 0.5463, 0.1227, 0.5463, 0.1227, 0.5502, 0.1235, 0.5502, 0.1235, 0.5502, 0.1235, 0.5463, 0.1227, 0.5463, 0.1227, 0.5463, 0.1227, 0.5463, 0.1227, 0.5463, 0.1227, 0.5463, 0.1227, 0.5463, 0.1227, 0.5463, 0.1227, 0.5463, 0.1227, 0.5463, 0.1227, 0.5463, 0.1227, 0.5463, 0.1227, 0.5463, 0.1227, 0.5463, 0.1227, 0.5463, 0.1227, 0.5463, 0.1227, 0.5463, 0.1227, 0.5463, 0.1227, 0.5463, 0.1227, 0.5463, 0.1227, 0.5463, 0.1227, 0.5463, 0.1227, 0.5463, 0.1227, 0.5463, 0.1227, 0.5502, 0.1235, 0.5502, 0.1235, 0.5502, 0.1235, 0.5502, 0.1235, 0.5502, 0.1235, 0.5502, 0.1235, 0.5502, 0.1235, 0.5502, 0.1235, 0.5502, 0.1235, 0.5502, 0.1235, 0.5502, 0.1235, 0.5502, 0.1235, 0.5502, 0.1235, 0.5502, 0.1235, 0.5502, 0.1235, 0.5502, 0.1235, 0.5502, 0.1235, 0.5502, 0.1235, 0.5502, 0.1235, 0.5502, 0.1235, 0.5502, 0.1235, 0.5502, 0.1235, 0.5502, 0.1235, 0.5502, 0.1235, 0.5502, 0.1235, 0.5502, 0.1235, 0.5502, 0.1235, 0.5502, 0.1235, 0.5502, 0.1235, 0.5502, 0.1235, 0.5502, 0.1235, 0.5502, 0.1235, 0.5502, 0.1235, 0.5502, 0.1235, 0.5502, 0.1235, 0.5502, 0.1235, 0.5502, 0.1235, 0.5502, 0.1235, 0.5502, 0.1235, 0.5502, 0.1235, 0.5502, 0.1235, 0.5502, 0.1235, 0.5463, 0.1227, 0.5463, 0.1227, 0.5463, 0.1227, 0.5463, 0.1227, 0.5463, 0.1227, 0.5463, 0.1227, 0.5463, 0.1227, 0.5463, 0.1227, 0.5463, 0.1227, 0.5463, 0.1227, 0.5463, 0.1227, 0.5463, 0.1227, 0.5463, 0.1227, 0.5463, 0.1227, 0.5463, 0.1227, 0.5463, 0.1227, 0.5463, 0.1227, 0.5463, 0.1227, 0.5463, 0.1227, 0.5463, 0.1227, 0.5463, 0.1227, 0.5463, 0.1227, 0.5463, 0.1227, 0.5463, 0.1227, 0.5463, 0.1227, 0.5463, 0.1227, 0.5463, 0.1227, 0.5463, 0.1227, 0.5463, 0.1227, 0.5463, 0.1227, 0.5463, 0.1227, 0.5463, 0.1227, 0.5443, 0.1202, 0.5443, 0.1202, 0.5443, 0.1202, 0.5443, 0.1202, 0.5443, 0.1202, 0.5443, 0.1202, 0.5443, 0.1202, 0.5443, 0.1202, 0.5443, 0.1202, 0.5443, 0.1202, 0.5443, 0.1202, 0.5443, 0.1202, 0.5443, 0.1202, 0.5443, 0.1202, 0.5443, 0.1202, 0.5443, 0.1202, 0.5443, 0.1202, 0.5443, 0.1202, 0.5443, 0.1202, 0.5443, 0.1202, 0.5443, 0.1202, 0.5443, 0.1202, 0.5443, 0.1202, 0.5443, 0.1202, 0.5443, 0.1202, 0.5443, 0.1202, 0.5443, 0.1202, 0.5443, 0.1202, 0.5443, 0.1202, 0.5443, 0.1202, 0.5443, 0.1202, 0.5443, 0.1202, 0.04426, 0.8716, 0.04426, 0.8716, 0.04426, 0.8716, 0.5443, 0.1202, 0.5443, 0.1202, 0.5443, 0.1202, 0.5443, 0.1202, 0.5443, 0.1202, 0.5443, 0.1202, 0.5443, 0.1202, 0.5443, 0.1202, 0.5443, 0.1202, 0.5443, 0.1202, 0.5443, 0.1202, 0.5443, 0.1202, 0.5443, 0.1202, 0.5443, 0.1202, 0.5443, 0.1202, 0.5443, 0.1202, 0.5443, 0.1202, 0.5443, 0.1202, 0.5443, 0.1202, 0.5443, 0.1202, 0.5443, 0.1202, 0.5443, 0.1202, 0.5443, 0.1202, 0.5443, 0.1202, 0.5512, 0.1235, 0.5512, 0.1235, 0.5512, 0.1235, 0.5512, 0.1235, 0.04426, 0.8716, 0.04426, 0.8716, 0.04426, 0.8716, 0.04426, 0.8716, 0.04426, 0.8716, 0.04426, 0.8716, 0.04426, 0.8716, 0.04426, 0.8716, 0.04426, 0.8716, 0.5512, 0.1235, 0.5512, 0.1235, 0.5512, 0.1235, 0.5512, 0.1235, 0.5512, 0.1235, 0.5512, 0.1235, 0.5512, 0.1235, 0.5512, 0.1235, 0.5512, 0.1235, 0.5512, 0.1235, 0.5512, 0.1235, 0.5512, 0.1235, 0.5512, 0.1235, 0.5512, 0.1235, 0.5512, 0.1235, 0.5512, 0.1235, 0.5512, 0.1235, 0.5512, 0.1235, 0.5512, 0.1235, 0.5512, 0.1235, 0.5512, 0.1235, 0.5512, 0.1235, 0.5512, 0.1235, 0.5512, 0.1235, 0.5512, 0.1235, 0.5512, 0.1235, 0.5512, 0.1235, 0.5512, 0.1235, 0.5512, 0.1235, 0.5512, 0.1235, 0.5512, 0.1235, 0.5512, 0.1235, 0.5512, 0.1235, 0.5512, 0.1235, 0.5512, 0.1235, 0.5512, 0.1235, 0.5512, 0.1235, 0.5512, 0.1235, 0.5512, 0.1235, 0.5512, 0.1235, 0.5512, 0.1235, 0.5512, 0.1235, 0.5512, 0.1235, 0.5512, 0.1235, 0.5512, 0.1235, 0.5512, 0.1235, 0.5512, 0.1235, 0.5512, 0.1235, 0.5512, 0.1235, 0.5512, 0.1235, 0.5512, 0.1235, 0.5512, 0.1235, 0.5512, 0.1235, 0.5512, 0.1235, 0.5512, 0.1235, 0.5512, 0.1235, 0.5512, 0.1235, 0.5512, 0.1235, 0.5512, 0.1235, 0.5512, 0.1235, 0.5512, 0.1235, 0.5512, 0.1235, 0.5512, 0.1235, 0.5512, 0.1235, 0.5512, 0.1235, 0.5512, 0.1235, 0.04426, 0.8716, 0.04426, 0.8716, 0.04426, 0.8716, 0.5512, 0.1235, 0.5512, 0.1235, 0.5512, 0.1235, 0.5512, 0.1235, 0.5512, 0.1235, 0.5512, 0.1235, 0.5512, 0.1235, 0.5512, 0.1235, 0.5512, 0.1235, 0.5512, 0.1235, 0.5512, 0.1235, 0.5512, 0.1235, 0.5512, 0.1235, 0.5512, 0.1235, 0.5512, 0.1235, 0.5512, 0.1235, 0.75, 0.3704, 0.75, 0.3704, 0.75, 0.3704, 0.75, 0.3704, 0.75, 0.3704, 0.75, 0.3704, 0.75, 0.3704, 0.75, 0.3704, 0.75, 0.3704, 0.75, 0.3704, 0.75, 0.3704, 0.75, 0.3704, 0.75, 0.3704, 0.75, 0.3704, 0.75, 0.3704, 0.75, 0.3704, 0.75, 0.3704, 0.75, 0.3704, 0.75, 0.3704, 0.75, 0.3704, 0.75, 0.3704, 0.75, 0.3704, 0.75, 0.3704, 0.9626, 0.9585, 0.9626, 0.9585, 0.9626, 0.9585, 0.9626, 0.9585, 0.9626, 0.9585, 0.9626, 0.9585, 0.9626, 0.9585, 0.9626, 0.9585, 0.9626, 0.9585, 0.9626, 0.9585, 0.9626, 0.9585, 0.9626, 0.9585, 0.9626, 0.9585, 0.9626, 0.9585, 0.9626, 0.9585, 0.9626, 0.9585, 0.9626, 0.9585, 0.9626, 0.9585, 0.9626, 0.9585, 0.9626, 0.9585, 0.9626, 0.9585, 0.9626, 0.9585, 0.9626, 0.9585, 0.9626, 0.9585, 0.75, 0.3704, 0.75, 0.3704, 0.75, 0.3704, 0.75, 0.3704])
me_cube_002.materials.append(mat_material_001)
me_cube_002.use_remesh_fix_poles = True
me_cube_002.use_remesh_preserve_attributes = False
me_cube_002.use_mirror_vertex_groups = False
me_cube_002.update()

# ---- objects
ob_cube_001 = bpy.data.objects.new('Cube.001', me_cube_002)

# ---- transforms, parenting, visibility, modifiers, constraints
ob_cube_001.location = (0.0, 0.0, 0.0)
ob_cube_001.scale = (0.06603, 0.06603, 1.053)
ob_cube_001.lineart.crease_threshold = 0.0

# ---- collection membership
col_collection.objects.link(ob_cube_001)

# ---- scene / render settings (as saved in the file)
scene.frame_start = 1; scene.frame_end = 250; scene.frame_set(1)
scene.render.engine = 'BLENDER_EEVEE_NEXT'
scene.cycles.use_denoising = False
scene.cycles.samples = 128
scene.cycles.sampling_pattern = 'TABULATED_SOBOL'
scene.cycles.use_adaptive_sampling = False
scene.cycles.use_light_tree = False
scene.view_settings.view_transform = 'Filmic'
bpy.context.view_layer.update()

# ---- added for rendering (the .blend has no active camera and no usable light): camera, sun
cam_auto = bpy.data.cameras.new('AutoCamera')
cam_auto.lens = 50.0
cam_auto.sensor_width = 36.0
cam_auto.clip_end = 1000.0
ob_auto_camera = bpy.data.objects.new('AutoCamera', cam_auto)
scene.collection.objects.link(ob_auto_camera)
ob_auto_camera.location = (2.53967, -3.04839, 3.1592)
ob_auto_camera.rotation_euler = (1.09748, -7.21219e-08, 0.694738)
scene.camera = ob_auto_camera
light_auto_sun = bpy.data.lights.new('AutoSun', 'SUN')
light_auto_sun.energy = 3.0
light_auto_sun.angle = 0.0523599
ob_auto_sun = bpy.data.objects.new('AutoSun', light_auto_sun)
scene.collection.objects.link(ob_auto_sun)
ob_auto_sun.rotation_euler = (0.872665, 0.174533, 0.523599)
bpy.context.view_layer.update()

